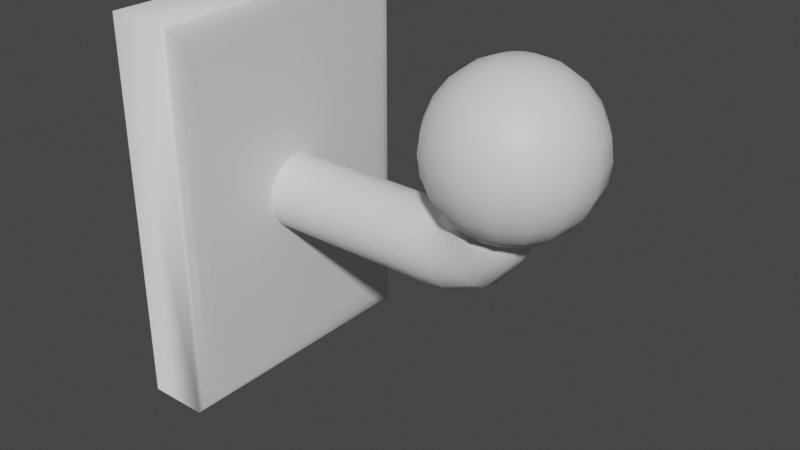 # Source: wieszaczek_single.blend  (saved by Blender 2.91.10; exported with 4.5.12 LTS)
import bpy
from mathutils import Matrix  # noqa: F401  (used for matrix-valued properties, if any)

bpy.ops.wm.read_factory_settings(use_empty=True)
scene = bpy.context.scene
scene.name = 'Scene'

# ---- collections
col_collection = bpy.data.collections.new('Collection'); scene.collection.children.link(col_collection)

# ---- materials (node trees are filled in below, after node groups)
mat_wood = bpy.data.materials.new('wood')
mat_wood.use_transparent_shadow = False

# ---- material node trees
mat_wood.use_nodes = True; mat_wood.node_tree.nodes.clear()
_N = mat_wood.node_tree.nodes; _L = mat_wood.node_tree.links
n0 = _N.new('ShaderNodeBsdfPrincipled'); n0.name = 'Principled BSDF'; n0.location = (10, 300)
n0.distribution = 'GGX'
n0.subsurface_method = 'BURLEY'
n0.inputs[3].default_value = 1.45
n0.inputs[27].default_value = (0.0, 0.0, 0.0, 1.0)
n0.inputs[28].default_value = 1.0
n1 = _N.new('ShaderNodeOutputMaterial'); n1.name = 'Material Output'; n1.location = (300, 300)
_L.new(n0.outputs[0], n1.inputs[0])
n1.is_active_output = True

# ---- world
world_world = bpy.data.worlds.new('World'); scene.world = world_world
world_world.use_nodes = True; world_world.node_tree.nodes.clear()
_N = world_world.node_tree.nodes; _L = world_world.node_tree.links
n0 = _N.new('ShaderNodeOutputWorld'); n0.name = 'World Output'; n0.location = (300, 300)
n1 = _N.new('ShaderNodeBackground'); n1.name = 'Background'; n1.location = (10, 300)
n1.inputs[0].default_value = (0.05088, 0.05088, 0.05088, 1.0)
_L.new(n1.outputs[0], n0.inputs[0])
n0.is_active_output = True
world_world.color = (0.05088, 0.05088, 0.05088)
world_world.use_sun_shadow = False
world_world.sun_shadow_jitter_overblur = 0.0

# ---- meshes
me_cylinder_017 = bpy.data.meshes.new('Cylinder.017')
me_cylinder_017.from_pydata([(0.169, 0.001782, 0.1791), (0.08421, 0.001782, 0.1407), (0.1728, -0.01784, 0.1783), (0.08421, -0.01784, 0.1368), (0.1837, -0.03447, 0.1762), (0.08421, -0.03447, 0.1256), (0.2, -0.04558, 0.173), (0.08421, -0.04558, 0.109), (0.2193, -0.04948, 0.1691), (0.08421, -0.04948, 0.0894), (0.2385, -0.04558, 0.1653), (0.08421, -0.04558, 0.06978), (0.2548, -0.03447, 0.1621), (0.08421, -0.03447, 0.05315), (0.2657, -0.01784, 0.16), (0.08421, -0.01784, 0.04204), (0.2696, 0.001782, 0.1592), (0.08421, 0.001782, 0.03814), (0.2657, 0.0214, 0.16), (0.08421, 0.0214, 0.04204), (0.2548, 0.03803, 0.1621), (0.08421, 0.03803, 0.05315), (0.2385, 0.04914, 0.1653), (0.08421, 0.04914, 0.06978), (0.2193, 0.05304, 0.1691), (0.08421, 0.05304, 0.0894), (0.2, 0.04914, 0.173), (0.08421, 0.04914, 0.109), (0.1837, 0.03803, 0.1762), (0.08421, 0.03803, 0.1256), (0.1728, 0.0214, 0.1783), (0.08421, 0.0214, 0.1368), (0.1661, 0.001782, 0.1594), (0.1592, 0.001782, 0.1468), (0.149, 0.001782, 0.142), (0.1308, 0.001782, 0.14), (0.131, -0.01784, 0.1361), (0.1498, -0.01784, 0.1382), (0.1615, -0.01784, 0.1437), (0.1695, -0.01784, 0.1575), (0.1317, -0.03447, 0.125), (0.1522, -0.03447, 0.1273), (0.1682, -0.03447, 0.1348), (0.1792, -0.03447, 0.1521), (0.1326, -0.04558, 0.1084), (0.1557, -0.04558, 0.1111), (0.1781, -0.04558, 0.1215), (0.1938, -0.04558, 0.144), (0.1337, -0.04948, 0.0888), (0.1599, -0.04948, 0.09189), (0.1898, -0.04948, 0.1057), (0.2109, -0.04948, 0.1344), (0.1348, -0.04558, 0.06921), (0.164, -0.04558, 0.07272), (0.2016, -0.04558, 0.09002), (0.228, -0.04558, 0.1249), (0.1357, -0.03447, 0.05261), (0.1676, -0.03447, 0.05648), (0.2115, -0.03447, 0.07669), (0.2426, -0.03447, 0.1168), (0.1364, -0.01784, 0.04151), (0.17, -0.01784, 0.04562), (0.2182, -0.01784, 0.06779), (0.2523, -0.01784, 0.1113), (0.1366, 0.001782, 0.03762), (0.1708, 0.001782, 0.04181), (0.2205, 0.001782, 0.06466), (0.2557, 0.001782, 0.1094), (0.1364, 0.0214, 0.04151), (0.17, 0.0214, 0.04562), (0.2182, 0.0214, 0.06779), (0.2523, 0.0214, 0.1113), (0.1357, 0.03803, 0.05261), (0.1676, 0.03803, 0.05648), (0.2115, 0.03803, 0.07669), (0.2426, 0.03803, 0.1168), (0.1348, 0.04914, 0.06921), (0.164, 0.04914, 0.07272), (0.2016, 0.04914, 0.09002), (0.228, 0.04914, 0.1249), (0.1337, 0.05304, 0.0888), (0.1599, 0.05304, 0.09189), (0.1898, 0.05304, 0.1057), (0.2109, 0.05304, 0.1344), (0.1326, 0.04914, 0.1084), (0.1557, 0.04914, 0.1111), (0.1781, 0.04914, 0.1215), (0.1938, 0.04914, 0.144), (0.1317, 0.03803, 0.125), (0.1522, 0.03803, 0.1273), (0.1682, 0.03803, 0.1348), (0.1792, 0.03803, 0.1521), (0.131, 0.0214, 0.1361), (0.1498, 0.0214, 0.1382), (0.1615, 0.0214, 0.1437), (0.1695, 0.0214, 0.1575), (0.02098, 0.001782, 0.1407), (0.02098, -0.01784, 0.1368), (0.02098, -0.03447, 0.1256), (0.02098, -0.04558, 0.109), (0.02098, -0.04948, 0.0894), (0.02098, -0.04558, 0.06978), (0.02098, -0.03447, 0.05315), (0.02098, -0.01784, 0.04204), (0.02098, 0.001782, 0.03814), (0.02098, 0.0214, 0.04204), (0.02098, 0.03803, 0.05315), (0.02098, 0.04914, 0.06978), (0.02098, 0.05304, 0.0894), (0.02098, 0.04914, 0.109), (0.02098, 0.03803, 0.1256), (0.02098, 0.0214, 0.1368), (-0.05394, 0.001782, 0.1407), (-0.05394, -0.01784, 0.1368), (-0.05394, -0.03447, 0.1256), (-0.05394, -0.04558, 0.109), (-0.05394, -0.04948, 0.0894), (-0.05394, -0.04558, 0.06978), (-0.05394, -0.03447, 0.05315), (-0.05394, -0.01784, 0.04204), (-0.05394, 0.001782, 0.03814), (-0.05394, 0.0214, 0.04204), (-0.05394, 0.03803, 0.05315), (-0.05394, 0.04914, 0.06978), (-0.05394, 0.05304, 0.0894), (-0.05394, 0.04914, 0.109), (-0.05394, 0.03803, 0.1256), (-0.05394, 0.0214, 0.1368), (-0.1124, 0.001782, 0.1407), (-0.1124, -0.01784, 0.1368), (-0.1124, -0.03447, 0.1256), (-0.1124, -0.04558, 0.109), (-0.1124, -0.04948, 0.0894), (-0.1124, -0.04558, 0.06978), (-0.1124, -0.03447, 0.05315), (-0.1124, -0.01784, 0.04204), (-0.1124, 0.001782, 0.03814), (-0.1124, 0.0214, 0.04204), (-0.1124, 0.03803, 0.05315), (-0.1124, 0.04914, 0.06978), (-0.1124, 0.05304, 0.0894), (-0.1124, 0.04914, 0.109), (-0.1124, 0.03803, 0.1256), (-0.1124, 0.0214, 0.1368), (-0.1545, 0.001782, 0.1407), (-0.1545, -0.01784, 0.1368), (-0.1545, -0.03447, 0.1256), (-0.1545, -0.04558, 0.109), (-0.1545, -0.04948, 0.0894), (-0.1545, -0.04558, 0.06978), (-0.1545, -0.03447, 0.05315), (-0.1545, -0.01784, 0.04204), (-0.1545, 0.001782, 0.03814), (-0.1545, 0.0214, 0.04204), (-0.1545, 0.03803, 0.05315), (-0.1545, 0.04914, 0.06978), (-0.1545, 0.05304, 0.0894), (-0.1545, 0.04914, 0.109), (-0.1545, 0.03803, 0.1256), (-0.1545, 0.0214, 0.1368), (0.2361, 0.07745, 0.3138), (0.2361, 0.09445, 0.2916), (0.2361, 0.1051, 0.2658), (0.2361, 0.1088, 0.2381), (0.2361, 0.1051, 0.2105), (0.2361, 0.09445, 0.1846), (0.2361, 0.07745, 0.1625), (0.2361, 0.05528, 0.1455), (0.2361, 0.02948, 0.1348), (0.2467, 0.02737, 0.3415), (0.2566, 0.05121, 0.3308), (0.265, 0.07169, 0.3138), (0.2716, 0.0874, 0.2916), (0.2756, 0.09727, 0.2658), (0.277, 0.1006, 0.2381), (0.2756, 0.09727, 0.2105), (0.2716, 0.0874, 0.1846), (0.265, 0.07169, 0.1625), (0.2566, 0.05121, 0.1455), (0.2467, 0.02737, 0.1348), (0.2361, 0.001784, 0.3451), (0.2557, 0.02137, 0.3415), (0.2739, 0.03961, 0.3308), (0.2896, 0.05528, 0.3138), (0.3016, 0.06731, 0.2916), (0.3092, 0.07487, 0.2658), (0.3118, 0.07745, 0.2381), (0.3092, 0.07487, 0.2105), (0.3016, 0.06731, 0.1846), (0.2896, 0.05528, 0.1625), (0.2739, 0.03961, 0.1455), (0.2557, 0.02137, 0.1348), (0.2617, 0.01238, 0.3415), (0.2855, 0.02226, 0.3308), (0.306, 0.03074, 0.3138), (0.3217, 0.03725, 0.2916), (0.3316, 0.04134, 0.2658), (0.335, 0.04273, 0.2381), (0.3316, 0.04134, 0.2105), (0.3217, 0.03725, 0.1846), (0.306, 0.03074, 0.1625), (0.2855, 0.02226, 0.1455), (0.2617, 0.01238, 0.1348), (0.2638, 0.001784, 0.3415), (0.2896, 0.001784, 0.3308), (0.3118, 0.001784, 0.3138), (0.3288, 0.001784, 0.2916), (0.3395, 0.001784, 0.2658), (0.3431, 0.001784, 0.2381), (0.3395, 0.001784, 0.2105), (0.3288, 0.001784, 0.1846), (0.3118, 0.001784, 0.1625), (0.2896, 0.001784, 0.1455), (0.2638, 0.001784, 0.1348), (0.2617, -0.008815, 0.3415), (0.2855, -0.01869, 0.3308), (0.306, -0.02717, 0.3138), (0.3217, -0.03368, 0.2916), (0.3316, -0.03777, 0.2658), (0.335, -0.03916, 0.2381), (0.3316, -0.03777, 0.2105), (0.3217, -0.03368, 0.1846), (0.306, -0.02717, 0.1625), (0.2855, -0.01869, 0.1455), (0.2617, -0.008815, 0.1348), (0.2557, -0.0178, 0.3415), (0.2739, -0.03605, 0.3308), (0.2896, -0.05172, 0.3138), (0.3016, -0.06374, 0.2916), (0.3092, -0.0713, 0.2658), (0.3118, -0.07388, 0.2381), (0.3092, -0.0713, 0.2105), (0.3016, -0.06374, 0.1846), (0.2896, -0.05172, 0.1625), (0.2739, -0.03605, 0.1455), (0.2557, -0.0178, 0.1348), (0.2467, -0.0238, 0.3415), (0.2566, -0.04765, 0.3308), (0.265, -0.06812, 0.3138), (0.2716, -0.08383, 0.2916), (0.2756, -0.09371, 0.2658), (0.277, -0.09707, 0.2381), (0.2756, -0.09371, 0.2105), (0.2716, -0.08383, 0.1846), (0.265, -0.06812, 0.1625), (0.2566, -0.04765, 0.1455), (0.2467, -0.0238, 0.1348), (0.2361, -0.02591, 0.3415), (0.2361, -0.05172, 0.3308), (0.2361, -0.07388, 0.3138), (0.2361, -0.09088, 0.2916), (0.2361, -0.1016, 0.2658), (0.2361, -0.1052, 0.2381), (0.2361, -0.1016, 0.2105), (0.2361, -0.09088, 0.1846), (0.2361, -0.07388, 0.1625), (0.2361, -0.05172, 0.1455), (0.2361, -0.02591, 0.1348), (0.2361, 0.001784, 0.1311), (0.2255, -0.0238, 0.3415), (0.2156, -0.04765, 0.3308), (0.2071, -0.06812, 0.3138), (0.2006, -0.08383, 0.2916), (0.1965, -0.09371, 0.2658), (0.1951, -0.09707, 0.2381), (0.1965, -0.09371, 0.2105), (0.2006, -0.08383, 0.1846), (0.2071, -0.06812, 0.1625), (0.2156, -0.04765, 0.1455), (0.2255, -0.0238, 0.1348), (0.2165, -0.0178, 0.3415), (0.1983, -0.03605, 0.3308), (0.1826, -0.05172, 0.3138), (0.1706, -0.06374, 0.2916), (0.163, -0.0713, 0.2658), (0.1604, -0.07388, 0.2381), (0.163, -0.0713, 0.2105), (0.1706, -0.06374, 0.1846), (0.1826, -0.05172, 0.1625), (0.1983, -0.03605, 0.1455), (0.2165, -0.0178, 0.1348), (0.2105, -0.008814, 0.3415), (0.1867, -0.01869, 0.3308), (0.1662, -0.02717, 0.3138), (0.1505, -0.03368, 0.2916), (0.1406, -0.03777, 0.2658), (0.1372, -0.03916, 0.2381), (0.1406, -0.03777, 0.2105), (0.1505, -0.03368, 0.1846), (0.1662, -0.02717, 0.1625), (0.1867, -0.01869, 0.1455), (0.2105, -0.008815, 0.1348), (0.2084, 0.001784, 0.3415), (0.1826, 0.001784, 0.3308), (0.1604, 0.001784, 0.3138), (0.1434, 0.001784, 0.2916), (0.1327, 0.001784, 0.2658), (0.1291, 0.001784, 0.2381), (0.1327, 0.001784, 0.2105), (0.1434, 0.001784, 0.1846), (0.1604, 0.001784, 0.1625), (0.1826, 0.001784, 0.1455), (0.2084, 0.001784, 0.1348), (0.2105, 0.01238, 0.3415), (0.1867, 0.02226, 0.3308), (0.1662, 0.03074, 0.3138), (0.1505, 0.03725, 0.2916), (0.1406, 0.04134, 0.2658), (0.1372, 0.04273, 0.2381), (0.1406, 0.04134, 0.2105), (0.1505, 0.03725, 0.1846), (0.1662, 0.03074, 0.1625), (0.1867, 0.02226, 0.1455), (0.2105, 0.01238, 0.1348), (0.2165, 0.02137, 0.3415), (0.1983, 0.03961, 0.3308), (0.1826, 0.05528, 0.3138), (0.1706, 0.06731, 0.2916), (0.163, 0.07487, 0.2658), (0.1604, 0.07745, 0.2381), (0.163, 0.07487, 0.2105), (0.1706, 0.06731, 0.1846), (0.1826, 0.05528, 0.1625), (0.1983, 0.03961, 0.1455), (0.2165, 0.02137, 0.1348), (0.2255, 0.02737, 0.3415), (0.2156, 0.05121, 0.3308), (0.2071, 0.07169, 0.3138), (0.2006, 0.0874, 0.2916), (0.1965, 0.09727, 0.2658), (0.1951, 0.1006, 0.2381), (0.1965, 0.09727, 0.2105), (0.2006, 0.0874, 0.1846), (0.2071, 0.07169, 0.1625), (0.2156, 0.05121, 0.1455), (0.2255, 0.02737, 0.1348), (0.2361, 0.02948, 0.3415), (0.2361, 0.05528, 0.3308)], [], [(35, 1, 3, 36), (36, 3, 5, 40), (40, 5, 7, 44), (44, 7, 9, 48), (48, 9, 11, 52), (52, 11, 13, 56), (56, 13, 15, 60), (60, 15, 17, 64), (64, 17, 19, 68), (68, 19, 21, 72), (72, 21, 23, 76), (76, 23, 25, 80), (80, 25, 27, 84), (84, 27, 29, 88), (29, 27, 109, 110), (88, 29, 31, 92), (92, 31, 1, 35), (30, 95, 32, 0), (95, 94, 33, 32), (94, 93, 34, 33), (93, 92, 35, 34), (28, 91, 95, 30), (91, 90, 94, 95), (90, 89, 93, 94), (89, 88, 92, 93), (26, 87, 91, 28), (87, 86, 90, 91), (86, 85, 89, 90), (85, 84, 88, 89), (24, 83, 87, 26), (83, 82, 86, 87), (82, 81, 85, 86), (81, 80, 84, 85), (22, 79, 83, 24), (79, 78, 82, 83), (78, 77, 81, 82), (77, 76, 80, 81), (20, 75, 79, 22), (75, 74, 78, 79), (74, 73, 77, 78), (73, 72, 76, 77), (18, 71, 75, 20), (71, 70, 74, 75), (70, 69, 73, 74), (69, 68, 72, 73), (16, 67, 71, 18), (67, 66, 70, 71), (66, 65, 69, 70), (65, 64, 68, 69), (14, 63, 67, 16), (63, 62, 66, 67), (62, 61, 65, 66), (61, 60, 64, 65), (12, 59, 63, 14), (59, 58, 62, 63), (58, 57, 61, 62), (57, 56, 60, 61), (10, 55, 59, 12), (55, 54, 58, 59), (54, 53, 57, 58), (53, 52, 56, 57), (8, 51, 55, 10), (51, 50, 54, 55), (50, 49, 53, 54), (49, 48, 52, 53), (6, 47, 51, 8), (47, 46, 50, 51), (46, 45, 49, 50), (45, 44, 48, 49), (4, 43, 47, 6), (43, 42, 46, 47), (42, 41, 45, 46), (41, 40, 44, 45), (2, 39, 43, 4), (39, 38, 42, 43), (38, 37, 41, 42), (37, 36, 40, 41), (0, 32, 39, 2), (32, 33, 38, 39), (33, 34, 37, 38), (34, 35, 36, 37), (5, 3, 97, 98), (15, 13, 102, 103), (25, 23, 107, 108), (11, 9, 100, 101), (21, 19, 105, 106), (31, 29, 110, 111), (7, 5, 98, 99), (17, 15, 103, 104), (3, 1, 96, 97), (27, 25, 108, 109), (13, 11, 101, 102), (23, 21, 106, 107), (1, 31, 111, 96), (9, 7, 99, 100), (19, 17, 104, 105), (110, 109, 125, 126), (103, 102, 118, 119), (111, 110, 126, 127), (104, 103, 119, 120), (97, 96, 112, 113), (96, 111, 127, 112), (105, 104, 120, 121), (98, 97, 113, 114), (106, 105, 121, 122), (99, 98, 114, 115), (107, 106, 122, 123), (100, 99, 115, 116), (108, 107, 123, 124), (101, 100, 116, 117), (109, 108, 124, 125), (102, 101, 117, 118), (124, 123, 139, 140), (117, 116, 132, 133), (125, 124, 140, 141), (118, 117, 133, 134), (126, 125, 141, 142), (119, 118, 134, 135), (127, 126, 142, 143), (120, 119, 135, 136), (113, 112, 128, 129), (112, 127, 143, 128), (121, 120, 136, 137), (114, 113, 129, 130), (122, 121, 137, 138), (115, 114, 130, 131), (123, 122, 138, 139), (116, 115, 131, 132), (130, 129, 145, 146), (138, 137, 153, 154), (131, 130, 146, 147), (139, 138, 154, 155), (132, 131, 147, 148), (140, 139, 155, 156), (133, 132, 148, 149), (141, 140, 156, 157), (134, 133, 149, 150), (142, 141, 157, 158), (135, 134, 150, 151), (143, 142, 158, 159), (136, 135, 151, 152), (129, 128, 144, 145), (128, 143, 159, 144), (137, 136, 152, 153), (167, 166, 177, 178), (164, 163, 174, 175), (161, 160, 171, 172), (168, 167, 178, 179), (336, 180, 169), (165, 164, 175, 176), (162, 161, 172, 173), (258, 168, 179), (337, 336, 169, 170), (166, 165, 176, 177), (163, 162, 173, 174), (160, 337, 170, 171), (173, 172, 184, 185), (258, 179, 191), (170, 169, 181, 182), (177, 176, 188, 189), (174, 173, 185, 186), (171, 170, 182, 183), (178, 177, 189, 190), (175, 174, 186, 187), (172, 171, 183, 184), (179, 178, 190, 191), (169, 180, 181), (176, 175, 187, 188), (187, 186, 197, 198), (184, 183, 194, 195), (191, 190, 201, 202), (181, 180, 192), (188, 187, 198, 199), (185, 184, 195, 196), (258, 191, 202), (182, 181, 192, 193), (189, 188, 199, 200), (186, 185, 196, 197), (183, 182, 193, 194), (190, 189, 200, 201), (197, 196, 207, 208), (194, 193, 204, 205), (201, 200, 211, 212), (198, 197, 208, 209), (195, 194, 205, 206), (202, 201, 212, 213), (192, 180, 203), (199, 198, 209, 210), (196, 195, 206, 207), (258, 202, 213), (193, 192, 203, 204), (200, 199, 210, 211), (210, 209, 220, 221), (207, 206, 217, 218), (258, 213, 224), (204, 203, 214, 215), (211, 210, 221, 222), (208, 207, 218, 219), (205, 204, 215, 216), (212, 211, 222, 223), (209, 208, 219, 220), (206, 205, 216, 217), (213, 212, 223, 224), (203, 180, 214), (220, 219, 230, 231), (217, 216, 227, 228), (224, 223, 234, 235), (214, 180, 225), (221, 220, 231, 232), (218, 217, 228, 229), (258, 224, 235), (215, 214, 225, 226), (222, 221, 232, 233), (219, 218, 229, 230), (216, 215, 226, 227), (223, 222, 233, 234), (233, 232, 243, 244), (230, 229, 240, 241), (227, 226, 237, 238), (234, 233, 244, 245), (231, 230, 241, 242), (228, 227, 238, 239), (235, 234, 245, 246), (225, 180, 236), (232, 231, 242, 243), (229, 228, 239, 240), (258, 235, 246), (226, 225, 236, 237), (236, 180, 247), (243, 242, 253, 254), (240, 239, 250, 251), (258, 246, 257), (237, 236, 247, 248), (244, 243, 254, 255), (241, 240, 251, 252), (238, 237, 248, 249), (245, 244, 255, 256), (242, 241, 252, 253), (239, 238, 249, 250), (246, 245, 256, 257), (256, 255, 267, 268), (253, 252, 264, 265), (250, 249, 261, 262), (257, 256, 268, 269), (247, 180, 259), (254, 253, 265, 266), (251, 250, 262, 263), (258, 257, 269), (248, 247, 259, 260), (255, 254, 266, 267), (252, 251, 263, 264), (249, 248, 260, 261), (260, 259, 270, 271), (267, 266, 277, 278), (264, 263, 274, 275), (261, 260, 271, 272), (268, 267, 278, 279), (265, 264, 275, 276), (262, 261, 272, 273), (269, 268, 279, 280), (259, 180, 270), (266, 265, 276, 277), (263, 262, 273, 274), (258, 269, 280), (280, 279, 290, 291), (270, 180, 281), (277, 276, 287, 288), (274, 273, 284, 285), (258, 280, 291), (271, 270, 281, 282), (278, 277, 288, 289), (275, 274, 285, 286), (272, 271, 282, 283), (279, 278, 289, 290), (276, 275, 286, 287), (273, 272, 283, 284), (283, 282, 293, 294), (290, 289, 300, 301), (287, 286, 297, 298), (284, 283, 294, 295), (291, 290, 301, 302), (281, 180, 292), (288, 287, 298, 299), (285, 284, 295, 296), (258, 291, 302), (282, 281, 292, 293), (289, 288, 299, 300), (286, 285, 296, 297), (258, 302, 313), (293, 292, 303, 304), (300, 299, 310, 311), (297, 296, 307, 308), (294, 293, 304, 305), (301, 300, 311, 312), (298, 297, 308, 309), (295, 294, 305, 306), (302, 301, 312, 313), (292, 180, 303), (299, 298, 309, 310), (296, 295, 306, 307), (306, 305, 316, 317), (313, 312, 323, 324), (303, 180, 314), (310, 309, 320, 321), (307, 306, 317, 318), (258, 313, 324), (304, 303, 314, 315), (311, 310, 321, 322), (308, 307, 318, 319), (305, 304, 315, 316), (312, 311, 322, 323), (309, 308, 319, 320), (316, 315, 326, 327), (323, 322, 333, 334), (320, 319, 330, 331), (317, 316, 327, 328), (324, 323, 334, 335), (314, 180, 325), (321, 320, 331, 332), (318, 317, 328, 329), (258, 324, 335), (315, 314, 325, 326), (322, 321, 332, 333), (319, 318, 329, 330), (329, 328, 161, 162), (258, 335, 168), (326, 325, 336, 337), (333, 332, 165, 166), (330, 329, 162, 163), (327, 326, 337, 160), (334, 333, 166, 167), (331, 330, 163, 164), (328, 327, 160, 161), (335, 334, 167, 168), (325, 180, 336), (332, 331, 164, 165)])
me_cylinder_017.polygons.foreach_set('use_smooth', [True] * 336)
_uv = me_cylinder_017.uv_layers.new(name='UVMap')
_uv.uv.foreach_set('vector', [0.6622, 0.2739, 0.7256, 0.2732, 0.7271, 0.3107, 0.6652, 0.3168, 0.6652, 0.3168, 0.7271, 0.3107, 0.7307, 0.3473, 0.672, 0.3575, 0.672, 0.3575, 0.7307, 0.3473, 0.7358, 0.3824, 0.6808, 0.3945, 0.6808, 0.3945, 0.7358, 0.3824, 0.7415, 0.4159, 0.6893, 0.4279, 0.6893, 0.4279, 0.7415, 0.4159, 0.7469, 0.4478, 0.6963, 0.4586, 0.6963, 0.4586, 0.7469, 0.4478, 0.7517, 0.4788, 0.7015, 0.4877, 0.7015, 0.4877, 0.7517, 0.4788, 0.7559, 0.5094, 0.7049, 0.5164, 0.7049, 0.5164, 0.7559, 0.5094, 0.7595, 0.5398, 0.7069, 0.5457, 0.7, 0.0001134, 0.7532, 0.004514, 0.7504, 0.03536, 0.6988, 0.02963, 0.6988, 0.02963, 0.7504, 0.03536, 0.747, 0.06628, 0.6962, 0.05864, 0.6962, 0.05864, 0.747, 0.06628, 0.7429, 0.09764, 0.6917, 0.08809, 0.6917, 0.08809, 0.7429, 0.09764, 0.7382, 0.1299, 0.6855, 0.1191, 0.6855, 0.1191, 0.7382, 0.1299, 0.7332, 0.1636, 0.6778, 0.1528, 0.6778, 0.1528, 0.7332, 0.1636, 0.7289, 0.1988, 0.6699, 0.1901, 0.7289, 0.1988, 0.7332, 0.1636, 0.8046, 0.1702, 0.8024, 0.2039, 0.6699, 0.1901, 0.7289, 0.1988, 0.7262, 0.2356, 0.6641, 0.231, 0.6641, 0.231, 0.7262, 0.2356, 0.7256, 0.2732, 0.6622, 0.2739, 0.552, 0.2455, 0.5867, 0.2369, 0.5892, 0.2749, 0.5544, 0.2754, 0.5867, 0.2369, 0.6162, 0.2306, 0.6173, 0.2745, 0.5892, 0.2749, 0.6162, 0.2306, 0.6368, 0.2292, 0.6357, 0.2743, 0.6173, 0.2745, 0.6368, 0.2292, 0.6641, 0.231, 0.6622, 0.2739, 0.6357, 0.2743, 0.5455, 0.2197, 0.5818, 0.2024, 0.5867, 0.2369, 0.552, 0.2455, 0.5818, 0.2024, 0.6159, 0.1894, 0.6162, 0.2306, 0.5867, 0.2369, 0.6159, 0.1894, 0.6422, 0.1866, 0.6368, 0.2292, 0.6162, 0.2306, 0.6422, 0.1866, 0.6699, 0.1901, 0.6641, 0.231, 0.6368, 0.2292, 0.5371, 0.1983, 0.577, 0.1729, 0.5818, 0.2024, 0.5455, 0.2197, 0.577, 0.1729, 0.617, 0.1533, 0.6159, 0.1894, 0.5818, 0.2024, 0.617, 0.1533, 0.6498, 0.1488, 0.6422, 0.1866, 0.6159, 0.1894, 0.6498, 0.1488, 0.6778, 0.1528, 0.6699, 0.1901, 0.6422, 0.1866, 0.5281, 0.1797, 0.5733, 0.1476, 0.577, 0.1729, 0.5371, 0.1983, 0.5733, 0.1476, 0.6189, 0.1227, 0.617, 0.1533, 0.577, 0.1729, 0.6189, 0.1227, 0.6571, 0.1157, 0.6498, 0.1488, 0.617, 0.1533, 0.6571, 0.1157, 0.6855, 0.1191, 0.6778, 0.1528, 0.6498, 0.1488, 0.518, 0.1612, 0.5689, 0.1239, 0.5733, 0.1476, 0.5281, 0.1797, 0.5689, 0.1239, 0.6199, 0.0954, 0.6189, 0.1227, 0.5733, 0.1476, 0.6199, 0.0954, 0.6626, 0.08593, 0.6571, 0.1157, 0.6189, 0.1227, 0.6626, 0.08593, 0.6917, 0.08809, 0.6855, 0.1191, 0.6571, 0.1157, 0.5053, 0.1402, 0.5618, 0.09967, 0.5689, 0.1239, 0.518, 0.1612, 0.5618, 0.09967, 0.6184, 0.06908, 0.6199, 0.0954, 0.5689, 0.1239, 0.6184, 0.06908, 0.6658, 0.05788, 0.6626, 0.08593, 0.6199, 0.0954, 0.6658, 0.05788, 0.6962, 0.05864, 0.6917, 0.08809, 0.6626, 0.08593, 0.49, 0.1164, 0.5515, 0.07404, 0.5618, 0.09967, 0.5053, 0.1402, 0.5515, 0.07404, 0.6141, 0.04217, 0.6184, 0.06908, 0.5618, 0.09967, 0.6141, 0.04217, 0.6668, 0.03002, 0.6658, 0.05788, 0.6184, 0.06908, 0.6668, 0.03002, 0.6988, 0.02963, 0.6962, 0.05864, 0.6658, 0.05788, 0.4731, 0.09071, 0.5378, 0.04732, 0.5515, 0.07404, 0.49, 0.1164, 0.5378, 0.04732, 0.6064, 0.01386, 0.6141, 0.04217, 0.5515, 0.07404, 0.6064, 0.01386, 0.6651, 0.0009021, 0.6668, 0.03002, 0.6141, 0.04217, 0.6651, 0.0009021, 0.7, 0.0001134, 0.6988, 0.02963, 0.6668, 0.03002, 0.4946, 0.4358, 0.5571, 0.4763, 0.5442, 0.5033, 0.4785, 0.4618, 0.5571, 0.4763, 0.6203, 0.5063, 0.6134, 0.5347, 0.5442, 0.5033, 0.6203, 0.5063, 0.673, 0.5169, 0.6722, 0.5459, 0.6134, 0.5347, 0.673, 0.5169, 0.7049, 0.5164, 0.7069, 0.5457, 0.6722, 0.5459, 0.5092, 0.4116, 0.5667, 0.4505, 0.5571, 0.4763, 0.4946, 0.4358, 0.5667, 0.4505, 0.6239, 0.4794, 0.6203, 0.5063, 0.5571, 0.4763, 0.6239, 0.4794, 0.6713, 0.4893, 0.673, 0.5169, 0.6203, 0.5063, 0.6713, 0.4893, 0.7015, 0.4877, 0.7049, 0.5164, 0.673, 0.5169, 0.5212, 0.3904, 0.573, 0.4261, 0.5667, 0.4505, 0.5092, 0.4116, 0.573, 0.4261, 0.6246, 0.4532, 0.6239, 0.4794, 0.5667, 0.4505, 0.6246, 0.4532, 0.6673, 0.4615, 0.6713, 0.4893, 0.6239, 0.4794, 0.6673, 0.4615, 0.6963, 0.4586, 0.7015, 0.4877, 0.6713, 0.4893, 0.5308, 0.3716, 0.5768, 0.4024, 0.573, 0.4261, 0.5212, 0.3904, 0.5768, 0.4024, 0.6229, 0.426, 0.6246, 0.4532, 0.573, 0.4261, 0.6229, 0.426, 0.6611, 0.432, 0.6673, 0.4615, 0.6246, 0.4532, 0.6611, 0.432, 0.6893, 0.4279, 0.6963, 0.4586, 0.6673, 0.4615, 0.5393, 0.3529, 0.5798, 0.3771, 0.5768, 0.4024, 0.5308, 0.3716, 0.5798, 0.3771, 0.6201, 0.3955, 0.6229, 0.426, 0.5768, 0.4024, 0.6201, 0.3955, 0.653, 0.3992, 0.6611, 0.432, 0.6229, 0.426, 0.653, 0.3992, 0.6808, 0.3945, 0.6893, 0.4279, 0.6611, 0.432, 0.5471, 0.3313, 0.5838, 0.3475, 0.5798, 0.3771, 0.5393, 0.3529, 0.5838, 0.3475, 0.6181, 0.3596, 0.6201, 0.3955, 0.5798, 0.3771, 0.6181, 0.3596, 0.6445, 0.3616, 0.653, 0.3992, 0.6201, 0.3955, 0.6445, 0.3616, 0.672, 0.3575, 0.6808, 0.3945, 0.653, 0.3992, 0.5529, 0.3053, 0.5877, 0.3129, 0.5838, 0.3475, 0.5471, 0.3313, 0.5877, 0.3129, 0.6173, 0.3184, 0.6181, 0.3596, 0.5838, 0.3475, 0.6173, 0.3184, 0.638, 0.3193, 0.6445, 0.3616, 0.6181, 0.3596, 0.638, 0.3193, 0.6652, 0.3168, 0.672, 0.3575, 0.6445, 0.3616, 0.5544, 0.2754, 0.5892, 0.2749, 0.5877, 0.3129, 0.5529, 0.3053, 0.5892, 0.2749, 0.6173, 0.2745, 0.6173, 0.3184, 0.5877, 0.3129, 0.6173, 0.2745, 0.6357, 0.2743, 0.638, 0.3193, 0.6173, 0.3184, 0.6357, 0.2743, 0.6622, 0.2739, 0.6652, 0.3168, 0.638, 0.3193, 0.7307, 0.3473, 0.7271, 0.3107, 0.8017, 0.307, 0.8035, 0.341, 0.7559, 0.5094, 0.7517, 0.4788, 0.8164, 0.4706, 0.8199, 0.5016, 0.7382, 0.1299, 0.7429, 0.09764, 0.81, 0.1047, 0.8072, 0.1371, 0.7469, 0.4478, 0.7415, 0.4159, 0.8094, 0.4072, 0.8129, 0.4392, 0.747, 0.06628, 0.7504, 0.03536, 0.8154, 0.04134, 0.8128, 0.07283, 0.7262, 0.2356, 0.7289, 0.1988, 0.8024, 0.2039, 0.8011, 0.2381, 0.7358, 0.3824, 0.7307, 0.3473, 0.8035, 0.341, 0.8062, 0.3745, 0.7595, 0.5398, 0.7559, 0.5094, 0.8199, 0.5016, 0.8232, 0.5322, 0.7271, 0.3107, 0.7256, 0.2732, 0.8009, 0.2726, 0.8017, 0.307, 0.7332, 0.1636, 0.7382, 0.1299, 0.8072, 0.1371, 0.8046, 0.1702, 0.7517, 0.4788, 0.7469, 0.4478, 0.8129, 0.4392, 0.8164, 0.4706, 0.7429, 0.09764, 0.747, 0.06628, 0.8128, 0.07283, 0.81, 0.1047, 0.7256, 0.2732, 0.7262, 0.2356, 0.8011, 0.2381, 0.8009, 0.2726, 0.7415, 0.4159, 0.7358, 0.3824, 0.8062, 0.3745, 0.8094, 0.4072, 0.7504, 0.03536, 0.7532, 0.004514, 0.8179, 0.01012, 0.8154, 0.04134, 0.8024, 0.2039, 0.8046, 0.1702, 0.8861, 0.1744, 0.8848, 0.2069, 0.8199, 0.5016, 0.8164, 0.4706, 0.8935, 0.4635, 0.8961, 0.4943, 0.8011, 0.2381, 0.8024, 0.2039, 0.8848, 0.2069, 0.8841, 0.2394, 0.8232, 0.5322, 0.8199, 0.5016, 0.8961, 0.4943, 0.8987, 0.5249, 0.8017, 0.307, 0.8009, 0.2726, 0.8839, 0.2721, 0.8843, 0.3046, 0.8009, 0.2726, 0.8011, 0.2381, 0.8841, 0.2394, 0.8839, 0.2721, 0.8154, 0.04134, 0.8179, 0.01012, 0.8954, 0.01541, 0.8934, 0.04682, 0.8035, 0.341, 0.8017, 0.307, 0.8843, 0.3046, 0.8853, 0.337, 0.8128, 0.07283, 0.8154, 0.04134, 0.8934, 0.04682, 0.8914, 0.07839, 0.8062, 0.3745, 0.8035, 0.341, 0.8853, 0.337, 0.8868, 0.3691, 0.81, 0.1047, 0.8128, 0.07283, 0.8914, 0.07839, 0.8895, 0.1102, 0.8094, 0.4072, 0.8062, 0.3745, 0.8868, 0.3691, 0.8888, 0.4009, 0.8072, 0.1371, 0.81, 0.1047, 0.8895, 0.1102, 0.8876, 0.1422, 0.8129, 0.4392, 0.8094, 0.4072, 0.8888, 0.4009, 0.891, 0.4324, 0.8046, 0.1702, 0.8072, 0.1371, 0.8876, 0.1422, 0.8861, 0.1744, 0.8164, 0.4706, 0.8129, 0.4392, 0.891, 0.4324, 0.8935, 0.4635, 0.8876, 0.1422, 0.8895, 0.1102, 0.9509, 0.1135, 0.9493, 0.1451, 0.891, 0.4324, 0.8888, 0.4009, 0.9494, 0.3975, 0.9511, 0.4284, 0.8861, 0.1744, 0.8876, 0.1422, 0.9493, 0.1451, 0.948, 0.1768, 0.8935, 0.4635, 0.891, 0.4324, 0.9511, 0.4284, 0.9531, 0.4592, 0.8848, 0.2069, 0.8861, 0.1744, 0.948, 0.1768, 0.947, 0.2086, 0.8961, 0.4943, 0.8935, 0.4635, 0.9531, 0.4592, 0.9553, 0.4898, 0.8841, 0.2394, 0.8848, 0.2069, 0.947, 0.2086, 0.9463, 0.2403, 0.8987, 0.5249, 0.8961, 0.4943, 0.9553, 0.4898, 0.9576, 0.5202, 0.8843, 0.3046, 0.8839, 0.2721, 0.946, 0.272, 0.9462, 0.3036, 0.8839, 0.2721, 0.8841, 0.2394, 0.9463, 0.2403, 0.946, 0.272, 0.8934, 0.04682, 0.8954, 0.01541, 0.9561, 0.01895, 0.9543, 0.05039, 0.8853, 0.337, 0.8843, 0.3046, 0.9462, 0.3036, 0.9469, 0.335, 0.8914, 0.07839, 0.8934, 0.04682, 0.9543, 0.05039, 0.9526, 0.08189, 0.8868, 0.3691, 0.8853, 0.337, 0.9469, 0.335, 0.9479, 0.3663, 0.8895, 0.1102, 0.8914, 0.07839, 0.9526, 0.08189, 0.9509, 0.1135, 0.8888, 0.4009, 0.8868, 0.3691, 0.9479, 0.3663, 0.9494, 0.3975, 0.9469, 0.335, 0.9462, 0.3036, 0.9897, 0.3031, 0.9902, 0.334, 0.9526, 0.08189, 0.9543, 0.05039, 0.9981, 0.05281, 0.9964, 0.08424, 0.9479, 0.3663, 0.9469, 0.335, 0.9902, 0.334, 0.991, 0.3648, 0.9509, 0.1135, 0.9526, 0.08189, 0.9964, 0.08424, 0.9948, 0.1157, 0.9494, 0.3975, 0.9479, 0.3663, 0.991, 0.3648, 0.9923, 0.3954, 0.9493, 0.1451, 0.9509, 0.1135, 0.9948, 0.1157, 0.9932, 0.1471, 0.9511, 0.4284, 0.9494, 0.3975, 0.9923, 0.3954, 0.9938, 0.4259, 0.948, 0.1768, 0.9493, 0.1451, 0.9932, 0.1471, 0.9919, 0.1784, 0.9531, 0.4592, 0.9511, 0.4284, 0.9938, 0.4259, 0.9957, 0.4564, 0.947, 0.2086, 0.948, 0.1768, 0.9919, 0.1784, 0.9908, 0.2098, 0.9553, 0.4898, 0.9531, 0.4592, 0.9957, 0.4564, 0.9977, 0.4868, 0.9463, 0.2403, 0.947, 0.2086, 0.9908, 0.2098, 0.9901, 0.241, 0.9576, 0.5202, 0.9553, 0.4898, 0.9977, 0.4868, 0.9999, 0.5172, 0.9462, 0.3036, 0.946, 0.272, 0.9897, 0.2721, 0.9897, 0.3031, 0.946, 0.272, 0.9463, 0.2403, 0.9901, 0.241, 0.9897, 0.2721, 0.9543, 0.05039, 0.9561, 0.01895, 0.9999, 0.02139, 0.9981, 0.05281, 0.1377, 0.2993, 0.1652, 0.2848, 0.1702, 0.3037, 0.1444, 0.3147, 0.2139, 0.272, 0.2365, 0.2709, 0.2365, 0.2925, 0.2153, 0.2937, 0.2827, 0.2764, 0.3078, 0.2848, 0.3028, 0.3037, 0.2795, 0.2972, 0.1068, 0.325, 0.1377, 0.2993, 0.1444, 0.3147, 0.1138, 0.3347, 0.3662, 0.325, 0.4021, 0.3775, 0.3592, 0.3347, 0.1903, 0.2764, 0.2139, 0.272, 0.2153, 0.2937, 0.1935, 0.2972, 0.2591, 0.272, 0.2827, 0.2764, 0.2795, 0.2972, 0.2577, 0.2937, 0.07086, 0.3775, 0.1068, 0.325, 0.1138, 0.3347, 0.3353, 0.2993, 0.3662, 0.325, 0.3592, 0.3347, 0.3286, 0.3147, 0.1652, 0.2848, 0.1903, 0.2764, 0.1935, 0.2972, 0.1702, 0.3037, 0.2365, 0.2709, 0.2591, 0.272, 0.2577, 0.2937, 0.2365, 0.2925, 0.3078, 0.2848, 0.3353, 0.2993, 0.3286, 0.3147, 0.3028, 0.3037, 0.2577, 0.2937, 0.2795, 0.2972, 0.2791, 0.3203, 0.2576, 0.3178, 0.07086, 0.3775, 0.1138, 0.3347, 0.1175, 0.3473, 0.3286, 0.3147, 0.3592, 0.3347, 0.3555, 0.3473, 0.3262, 0.333, 0.1702, 0.3037, 0.1935, 0.2972, 0.1939, 0.3203, 0.1714, 0.325, 0.2365, 0.2925, 0.2577, 0.2937, 0.2576, 0.3178, 0.2365, 0.3169, 0.3028, 0.3037, 0.3286, 0.3147, 0.3262, 0.333, 0.3016, 0.325, 0.1444, 0.3147, 0.1702, 0.3037, 0.1714, 0.325, 0.1468, 0.333, 0.2153, 0.2937, 0.2365, 0.2925, 0.2365, 0.3169, 0.2154, 0.3178, 0.2795, 0.2972, 0.3028, 0.3037, 0.3016, 0.325, 0.2791, 0.3203, 0.1138, 0.3347, 0.1444, 0.3147, 0.1468, 0.333, 0.1175, 0.3473, 0.3592, 0.3347, 0.4021, 0.3775, 0.3555, 0.3473, 0.1935, 0.2972, 0.2153, 0.2937, 0.2154, 0.3178, 0.1939, 0.3203, 0.2154, 0.3178, 0.2365, 0.3169, 0.2365, 0.3456, 0.2149, 0.3461, 0.2791, 0.3203, 0.3016, 0.325, 0.3021, 0.35, 0.2798, 0.3475, 0.1175, 0.3473, 0.1468, 0.333, 0.147, 0.3543, 0.1189, 0.3619, 0.3555, 0.3473, 0.4021, 0.3775, 0.3541, 0.3619, 0.1939, 0.3203, 0.2154, 0.3178, 0.2149, 0.3461, 0.1932, 0.3475, 0.2576, 0.3178, 0.2791, 0.3203, 0.2798, 0.3475, 0.258, 0.3461, 0.07086, 0.3775, 0.1175, 0.3473, 0.1189, 0.3619, 0.3262, 0.333, 0.3555, 0.3473, 0.3541, 0.3619, 0.326, 0.3543, 0.1714, 0.325, 0.1939, 0.3203, 0.1932, 0.3475, 0.1708, 0.35, 0.2365, 0.3169, 0.2576, 0.3178, 0.258, 0.3461, 0.2365, 0.3456, 0.3016, 0.325, 0.3262, 0.333, 0.326, 0.3543, 0.3021, 0.35, 0.1468, 0.333, 0.1714, 0.325, 0.1708, 0.35, 0.147, 0.3543, 0.2365, 0.3456, 0.258, 0.3461, 0.2584, 0.3775, 0.2365, 0.3775, 0.3021, 0.35, 0.326, 0.3543, 0.3259, 0.3775, 0.3025, 0.3775, 0.147, 0.3543, 0.1708, 0.35, 0.1705, 0.3775, 0.1471, 0.3775, 0.2149, 0.3461, 0.2365, 0.3456, 0.2365, 0.3775, 0.2146, 0.3775, 0.2798, 0.3475, 0.3021, 0.35, 0.3025, 0.3775, 0.2803, 0.3775, 0.1189, 0.3619, 0.147, 0.3543, 0.1471, 0.3775, 0.1195, 0.3775, 0.3541, 0.3619, 0.4021, 0.3775, 0.3535, 0.3775, 0.1932, 0.3475, 0.2149, 0.3461, 0.2146, 0.3775, 0.1927, 0.3775, 0.258, 0.3461, 0.2798, 0.3475, 0.2803, 0.3775, 0.2584, 0.3775, 0.07086, 0.3775, 0.1189, 0.3619, 0.1195, 0.3775, 0.326, 0.3543, 0.3541, 0.3619, 0.3535, 0.3775, 0.3259, 0.3775, 0.1708, 0.35, 0.1932, 0.3475, 0.1927, 0.3775, 0.1705, 0.3775, 0.1927, 0.3775, 0.2146, 0.3775, 0.2149, 0.4088, 0.1932, 0.4075, 0.2584, 0.3775, 0.2803, 0.3775, 0.2798, 0.4075, 0.258, 0.4088, 0.07086, 0.3775, 0.1195, 0.3775, 0.1189, 0.393, 0.3259, 0.3775, 0.3535, 0.3775, 0.3541, 0.393, 0.326, 0.4006, 0.1705, 0.3775, 0.1927, 0.3775, 0.1932, 0.4075, 0.1708, 0.4049, 0.2365, 0.3775, 0.2584, 0.3775, 0.258, 0.4088, 0.2365, 0.4093, 0.3025, 0.3775, 0.3259, 0.3775, 0.326, 0.4006, 0.3021, 0.4049, 0.1471, 0.3775, 0.1705, 0.3775, 0.1708, 0.4049, 0.147, 0.4006, 0.2146, 0.3775, 0.2365, 0.3775, 0.2365, 0.4093, 0.2149, 0.4088, 0.2803, 0.3775, 0.3025, 0.3775, 0.3021, 0.4049, 0.2798, 0.4075, 0.1195, 0.3775, 0.1471, 0.3775, 0.147, 0.4006, 0.1189, 0.393, 0.3535, 0.3775, 0.4021, 0.3775, 0.3541, 0.393, 0.2149, 0.4088, 0.2365, 0.4093, 0.2365, 0.4381, 0.2154, 0.4371, 0.2798, 0.4075, 0.3021, 0.4049, 0.3016, 0.4299, 0.2791, 0.4346, 0.1189, 0.393, 0.147, 0.4006, 0.1468, 0.422, 0.1175, 0.4077, 0.3541, 0.393, 0.4021, 0.3775, 0.3555, 0.4077, 0.1932, 0.4075, 0.2149, 0.4088, 0.2154, 0.4371, 0.1939, 0.4346, 0.258, 0.4088, 0.2798, 0.4075, 0.2791, 0.4346, 0.2576, 0.4371, 0.07086, 0.3775, 0.1189, 0.393, 0.1175, 0.4077, 0.326, 0.4006, 0.3541, 0.393, 0.3555, 0.4077, 0.3262, 0.422, 0.1708, 0.4049, 0.1932, 0.4075, 0.1939, 0.4346, 0.1714, 0.4299, 0.2365, 0.4093, 0.258, 0.4088, 0.2576, 0.4371, 0.2365, 0.4381, 0.3021, 0.4049, 0.326, 0.4006, 0.3262, 0.422, 0.3016, 0.4299, 0.147, 0.4006, 0.1708, 0.4049, 0.1714, 0.4299, 0.1468, 0.422, 0.1714, 0.4299, 0.1939, 0.4346, 0.1935, 0.4577, 0.1702, 0.4513, 0.2365, 0.4381, 0.2576, 0.4371, 0.2577, 0.4612, 0.2365, 0.4625, 0.3016, 0.4299, 0.3262, 0.422, 0.3286, 0.4402, 0.3028, 0.4513, 0.1468, 0.422, 0.1714, 0.4299, 0.1702, 0.4513, 0.1444, 0.4402, 0.2154, 0.4371, 0.2365, 0.4381, 0.2365, 0.4625, 0.2153, 0.4612, 0.2791, 0.4346, 0.3016, 0.4299, 0.3028, 0.4513, 0.2795, 0.4577, 0.1175, 0.4077, 0.1468, 0.422, 0.1444, 0.4402, 0.1138, 0.4202, 0.3555, 0.4077, 0.4021, 0.3775, 0.3592, 0.4202, 0.1939, 0.4346, 0.2154, 0.4371, 0.2153, 0.4612, 0.1935, 0.4577, 0.2576, 0.4371, 0.2791, 0.4346, 0.2795, 0.4577, 0.2577, 0.4612, 0.07086, 0.3775, 0.1175, 0.4077, 0.1138, 0.4202, 0.3262, 0.422, 0.3555, 0.4077, 0.3592, 0.4202, 0.3286, 0.4402, 0.3592, 0.4202, 0.4021, 0.3775, 0.3662, 0.4299, 0.1935, 0.4577, 0.2153, 0.4612, 0.2139, 0.4829, 0.1903, 0.4785, 0.2577, 0.4612, 0.2795, 0.4577, 0.2827, 0.4785, 0.2591, 0.4829, 0.07086, 0.3775, 0.1138, 0.4202, 0.1068, 0.4299, 0.3286, 0.4402, 0.3592, 0.4202, 0.3662, 0.4299, 0.3353, 0.4556, 0.1702, 0.4513, 0.1935, 0.4577, 0.1903, 0.4785, 0.1652, 0.4701, 0.2365, 0.4625, 0.2577, 0.4612, 0.2591, 0.4829, 0.2365, 0.484, 0.3028, 0.4513, 0.3286, 0.4402, 0.3353, 0.4556, 0.3078, 0.4701, 0.1444, 0.4402, 0.1702, 0.4513, 0.1652, 0.4701, 0.1377, 0.4556, 0.2153, 0.4612, 0.2365, 0.4625, 0.2365, 0.484, 0.2139, 0.4829, 0.2795, 0.4577, 0.3028, 0.4513, 0.3078, 0.4701, 0.2827, 0.4785, 0.1138, 0.4202, 0.1444, 0.4402, 0.1377, 0.4556, 0.1068, 0.4299, 0.1377, 0.4556, 0.1652, 0.4701, 0.1534, 0.4888, 0.1245, 0.4689, 0.2139, 0.4829, 0.2365, 0.484, 0.2365, 0.5092, 0.2092, 0.5074, 0.2827, 0.4785, 0.3078, 0.4701, 0.3196, 0.4888, 0.2914, 0.5009, 0.1068, 0.4299, 0.1377, 0.4556, 0.1245, 0.4689, 0.09569, 0.4363, 0.3662, 0.4299, 0.4021, 0.3775, 0.3773, 0.4363, 0.1903, 0.4785, 0.2139, 0.4829, 0.2092, 0.5074, 0.1816, 0.5009, 0.2591, 0.4829, 0.2827, 0.4785, 0.2914, 0.5009, 0.2638, 0.5074, 0.07086, 0.3775, 0.1068, 0.4299, 0.09569, 0.4363, 0.3353, 0.4556, 0.3662, 0.4299, 0.3773, 0.4363, 0.3485, 0.4689, 0.1652, 0.4701, 0.1903, 0.4785, 0.1816, 0.5009, 0.1534, 0.4888, 0.2365, 0.484, 0.2591, 0.4829, 0.2638, 0.5074, 0.2365, 0.5092, 0.3078, 0.4701, 0.3353, 0.4556, 0.3485, 0.4689, 0.3196, 0.4888, 0.3485, 0.4689, 0.3773, 0.4363, 0.3939, 0.4378, 0.3722, 0.4796, 0.1534, 0.4888, 0.1816, 0.5009, 0.163, 0.5308, 0.1297, 0.5098, 0.2365, 0.5092, 0.2638, 0.5074, 0.2739, 0.5433, 0.2365, 0.5472, 0.3196, 0.4888, 0.3485, 0.4689, 0.3722, 0.4796, 0.3432, 0.5098, 0.1245, 0.4689, 0.1534, 0.4888, 0.1297, 0.5098, 0.1008, 0.4796, 0.2092, 0.5074, 0.2365, 0.5092, 0.2365, 0.5472, 0.199, 0.5433, 0.2914, 0.5009, 0.3196, 0.4888, 0.3432, 0.5098, 0.31, 0.5308, 0.09569, 0.4363, 0.1245, 0.4689, 0.1008, 0.4796, 0.07906, 0.4378, 0.3773, 0.4363, 0.4021, 0.3775, 0.3939, 0.4378, 0.1816, 0.5009, 0.2092, 0.5074, 0.199, 0.5433, 0.163, 0.5308, 0.2638, 0.5074, 0.2914, 0.5009, 0.31, 0.5308, 0.2739, 0.5433, 0.07086, 0.3775, 0.09569, 0.4363, 0.07906, 0.4378, 0.07906, 0.4378, 0.1008, 0.4796, 0.06181, 0.4857, 0.05669, 0.4327, 0.3939, 0.4378, 0.4021, 0.3775, 0.4163, 0.4327, 0.163, 0.5308, 0.199, 0.5433, 0.1768, 0.6051, 0.1243, 0.577, 0.2739, 0.5433, 0.31, 0.5308, 0.3487, 0.577, 0.2962, 0.6051, 0.07086, 0.3775, 0.07906, 0.4378, 0.05669, 0.4327, 0.3722, 0.4796, 0.3939, 0.4378, 0.4163, 0.4327, 0.4112, 0.4857, 0.1297, 0.5098, 0.163, 0.5308, 0.1243, 0.577, 0.08499, 0.5354, 0.2365, 0.5472, 0.2739, 0.5433, 0.2962, 0.6051, 0.2365, 0.6147, 0.3432, 0.5098, 0.3722, 0.4796, 0.4112, 0.4857, 0.388, 0.5354, 0.1008, 0.4796, 0.1297, 0.5098, 0.08499, 0.5354, 0.06181, 0.4857, 0.199, 0.5433, 0.2365, 0.5472, 0.2365, 0.6147, 0.1768, 0.6051, 0.31, 0.5308, 0.3432, 0.5098, 0.388, 0.5354, 0.3487, 0.577, 0.388, 0.5354, 0.4112, 0.4857, 0.4729, 0.4812, 0.4726, 0.5648, 0.06181, 0.4857, 0.08499, 0.5354, 0.0003968, 0.5648, 0.0001137, 0.4812, 0.1768, 0.6051, 0.2365, 0.6147, 0.2365, 0.7548, 0.1234, 0.7223, 0.3487, 0.577, 0.388, 0.5354, 0.4726, 0.5648, 0.4316, 0.6523, 0.05669, 0.4327, 0.06181, 0.4857, 0.0001137, 0.4812, 0.02895, 0.4184, 0.4163, 0.4327, 0.4021, 0.3775, 0.444, 0.4184, 0.1243, 0.577, 0.1768, 0.6051, 0.1234, 0.7223, 0.04141, 0.6523, 0.2962, 0.6051, 0.3487, 0.577, 0.4316, 0.6523, 0.3496, 0.7223, 0.07086, 0.3775, 0.05669, 0.4327, 0.02895, 0.4184, 0.4112, 0.4857, 0.4163, 0.4327, 0.444, 0.4184, 0.4729, 0.4812, 0.08499, 0.5354, 0.1243, 0.577, 0.04141, 0.6523, 0.0003968, 0.5648, 0.2365, 0.6147, 0.2962, 0.6051, 0.3496, 0.7223, 0.2365, 0.7548, 0.07086, 0.3775, 0.02895, 0.3365, 0.05669, 0.3222, 0.4729, 0.2738, 0.444, 0.3365, 0.4163, 0.3222, 0.4112, 0.2692, 0.0003963, 0.1901, 0.04141, 0.1026, 0.1243, 0.1779, 0.08498, 0.2195, 0.2365, 0.0001134, 0.3496, 0.03264, 0.2962, 0.1499, 0.2365, 0.1402, 0.4726, 0.1901, 0.4729, 0.2738, 0.4112, 0.2692, 0.388, 0.2195, 0.0001134, 0.2738, 0.0003963, 0.1901, 0.08498, 0.2195, 0.06181, 0.2692, 0.1234, 0.03264, 0.2365, 0.0001134, 0.2365, 0.1402, 0.1768, 0.1499, 0.4316, 0.1026, 0.4726, 0.1901, 0.388, 0.2195, 0.3487, 0.1779, 0.02895, 0.3365, 0.0001134, 0.2738, 0.06181, 0.2692, 0.05669, 0.3222, 0.444, 0.3365, 0.4021, 0.3775, 0.4163, 0.3222, 0.04141, 0.1026, 0.1234, 0.03264, 0.1768, 0.1499, 0.1243, 0.1779, 0.3496, 0.03264, 0.4316, 0.1026, 0.3487, 0.1779, 0.2962, 0.1499, 0.3487, 0.1779, 0.388, 0.2195, 0.3432, 0.2451, 0.31, 0.2241, 0.05669, 0.3222, 0.06181, 0.2692, 0.1008, 0.2753, 0.07906, 0.3171, 0.4163, 0.3222, 0.4021, 0.3775, 0.3939, 0.3171, 0.1243, 0.1779, 0.1768, 0.1499, 0.199, 0.2116, 0.163, 0.2241, 0.2962, 0.1499, 0.3487, 0.1779, 0.31, 0.2241, 0.2739, 0.2116, 0.07086, 0.3775, 0.05669, 0.3222, 0.07906, 0.3171, 0.4112, 0.2692, 0.4163, 0.3222, 0.3939, 0.3171, 0.3722, 0.2753, 0.08498, 0.2195, 0.1243, 0.1779, 0.163, 0.2241, 0.1297, 0.2451, 0.2365, 0.1402, 0.2962, 0.1499, 0.2739, 0.2116, 0.2365, 0.2077, 0.388, 0.2195, 0.4112, 0.2692, 0.3722, 0.2753, 0.3432, 0.2451, 0.06181, 0.2692, 0.08498, 0.2195, 0.1297, 0.2451, 0.1008, 0.2753, 0.1768, 0.1499, 0.2365, 0.1402, 0.2365, 0.2077, 0.199, 0.2116, 0.3432, 0.2451, 0.3722, 0.2753, 0.3485, 0.286, 0.3196, 0.2662, 0.1008, 0.2753, 0.1297, 0.2451, 0.1534, 0.2662, 0.1245, 0.286, 0.199, 0.2116, 0.2365, 0.2077, 0.2365, 0.2457, 0.2092, 0.2475, 0.31, 0.2241, 0.3432, 0.2451, 0.3196, 0.2662, 0.2914, 0.254, 0.07906, 0.3171, 0.1008, 0.2753, 0.1245, 0.286, 0.09569, 0.3187, 0.3939, 0.3171, 0.4021, 0.3775, 0.3773, 0.3187, 0.163, 0.2241, 0.199, 0.2116, 0.2092, 0.2475, 0.1816, 0.254, 0.2739, 0.2116, 0.31, 0.2241, 0.2914, 0.254, 0.2638, 0.2475, 0.07086, 0.3775, 0.07906, 0.3171, 0.09569, 0.3187, 0.3722, 0.2753, 0.3939, 0.3171, 0.3773, 0.3187, 0.3485, 0.286, 0.1297, 0.2451, 0.163, 0.2241, 0.1816, 0.254, 0.1534, 0.2662, 0.2365, 0.2077, 0.2739, 0.2116, 0.2638, 0.2475, 0.2365, 0.2457, 0.2638, 0.2475, 0.2914, 0.254, 0.2827, 0.2764, 0.2591, 0.272, 0.07086, 0.3775, 0.09569, 0.3187, 0.1068, 0.325, 0.3485, 0.286, 0.3773, 0.3187, 0.3662, 0.325, 0.3353, 0.2993, 0.1534, 0.2662, 0.1816, 0.254, 0.1903, 0.2764, 0.1652, 0.2848, 0.2365, 0.2457, 0.2638, 0.2475, 0.2591, 0.272, 0.2365, 0.2709, 0.3196, 0.2662, 0.3485, 0.286, 0.3353, 0.2993, 0.3078, 0.2848, 0.1245, 0.286, 0.1534, 0.2662, 0.1652, 0.2848, 0.1377, 0.2993, 0.2092, 0.2475, 0.2365, 0.2457, 0.2365, 0.2709, 0.2139, 0.272, 0.2914, 0.254, 0.3196, 0.2662, 0.3078, 0.2848, 0.2827, 0.2764, 0.09569, 0.3187, 0.1245, 0.286, 0.1377, 0.2993, 0.1068, 0.325, 0.3773, 0.3187, 0.4021, 0.3775, 0.3662, 0.325, 0.1816, 0.254, 0.2092, 0.2475, 0.2139, 0.272, 0.1903, 0.2764])
me_cylinder_017.materials.append(mat_wood)
me_cylinder_017.use_remesh_fix_poles = True
me_cylinder_017.use_remesh_preserve_attributes = False
me_cylinder_017.use_mirror_vertex_groups = False
me_cylinder_017.update()
me_cylinder_017.normals_split_custom_set([tuple(v) for v in zip(*[iter([-0.0478, -2.596e-07, 0.9989, 0.007247, -2.42e-07, 1.0, 0.006618, -0.3822, 0.9241, -0.04453, -0.3853, 0.9217, -0.04453, -0.3853, 0.9217, 0.006618, -0.3822, 0.9241, 0.004903, -0.7065, 0.7077, -0.03478, -0.7109, 0.7024, -0.03478, -0.7109, 0.7024, 0.004903, -0.7065, 0.7077, 0.00254, -0.9235, 0.3835, -0.01913, -0.9267, 0.3754, -0.01913, -0.9267, 0.3754, 0.00254, -0.9235, 0.3835, 5.369e-05, -1.0, 0.0007541, 0.0005454, -1.0, -0.00803, 0.0005454, -1.0, -0.00803, 5.369e-05, -1.0, 0.0007541, -0.002119, -0.9241, -0.3823, 0.02118, -0.921, -0.389, 0.02118, -0.921, -0.389, -0.002119, -0.9241, -0.3823, -0.003727, -0.7073, -0.707, 0.03922, -0.703, -0.7101, 0.03922, -0.703, -0.7101, -0.003727, -0.7073, -0.707, -0.004685, -0.3827, -0.9238, 0.05149, -0.3798, -0.9236, 0.05149, -0.3798, -0.9236, -0.004685, -0.3827, -0.9238, -0.005, -8.7e-08, -1.0, 0.05583, -1.612e-07, -0.9984, 0.05583, -1.612e-07, -0.9984, -0.005, -8.7e-08, -1.0, -0.004685, 0.3827, -0.9238, 0.05149, 0.3798, -0.9236, 0.05149, 0.3798, -0.9236, -0.004685, 0.3827, -0.9238, -0.003727, 0.7073, -0.707, 0.03922, 0.703, -0.7101, 0.03922, 0.703, -0.7101, -0.003727, 0.7073, -0.707, -0.002119, 0.9241, -0.3823, 0.02118, 0.921, -0.389, 0.02118, 0.921, -0.389, -0.002119, 0.9241, -0.3823, 5.369e-05, 1.0, 0.0007539, 0.0005456, 1.0, -0.00803, 0.0005456, 1.0, -0.00803, 5.369e-05, 1.0, 0.0007539, 0.00254, 0.9235, 0.3835, -0.01913, 0.9267, 0.3754, -0.01913, 0.9267, 0.3754, 0.00254, 0.9235, 0.3835, 0.004903, 0.7065, 0.7077, -0.03478, 0.7109, 0.7024, 0.004903, 0.7065, 0.7077, 0.00254, 0.9235, 0.3835, -1.448e-08, 0.9239, 0.3827, -1.027e-07, 0.7071, 0.7071, -0.03478, 0.7109, 0.7024, 0.004903, 0.7065, 0.7077, 0.006618, 0.3822, 0.9241, -0.04453, 0.3853, 0.9217, -0.04453, 0.3853, 0.9217, 0.006618, 0.3822, 0.9241, 0.007247, -2.42e-07, 1.0, -0.0478, -2.596e-07, 0.9989, -0.4825, 0.2537, 0.8384, -0.8685, 0.386, 0.3111, -0.9462, 5.575e-07, 0.3236, -0.5285, -3.483e-05, 0.8489, -0.8685, 0.386, 0.3111, -0.6186, 0.4008, 0.6758, -0.6829, 3.466e-07, 0.7305, -0.9462, 5.575e-07, 0.3236, -0.6186, 0.4008, 0.6758, -0.2516, 0.3902, 0.8857, -0.2736, -3.41e-07, 0.9618, -0.6829, 3.466e-07, 0.7305, -0.2516, 0.3902, 0.8857, -0.04453, 0.3853, 0.9217, -0.0478, -2.596e-07, 0.9989, -0.2736, -3.41e-07, 0.9618, -0.3529, 0.4853, 0.8, -0.6495, 0.7157, 0.2568, -0.8685, 0.386, 0.3111, -0.4825, 0.2537, 0.8384, -0.6495, 0.7157, 0.2568, -0.4512, 0.7287, 0.5151, -0.6186, 0.4008, 0.6758, -0.8685, 0.386, 0.3111, -0.4512, 0.7287, 0.5151, -0.1897, 0.7173, 0.6705, -0.2516, 0.3902, 0.8857, -0.6186, 0.4008, 0.6758, -0.1897, 0.7173, 0.6705, -0.03478, 0.7109, 0.7024, -0.04453, 0.3853, 0.9217, -0.2516, 0.3902, 0.8857, -0.1486, 0.6754, 0.7223, -0.3333, 0.9317, 0.1447, -0.6495, 0.7157, 0.2568, -0.3529, 0.4853, 0.8, -0.3333, 0.9317, 0.1447, -0.2259, 0.9363, 0.2689, -0.4512, 0.7287, 0.5151, -0.6495, 0.7157, 0.2568, -0.2259, 0.9363, 0.2689, -0.09886, 0.9308, 0.352, -0.1897, 0.7173, 0.6705, -0.4512, 0.7287, 0.5151, -0.09886, 0.9308, 0.352, -0.01913, 0.9267, 0.3754, -0.03478, 0.7109, 0.7024, -0.1897, 0.7173, 0.6705, 0.1261, 0.7756, 0.6185, 0.02214, 0.9997, -0.01044, -0.3333, 0.9317, 0.1447, -0.1486, 0.6754, 0.7223, 0.02214, 0.9997, -0.01044, 0.02002, 0.9995, -0.02395, -0.2259, 0.9363, 0.2689, -0.3333, 0.9317, 0.1447, 0.02002, 0.9995, -0.02395, 0.006569, 0.9998, -0.01859, -0.09886, 0.9308, 0.352, -0.2259, 0.9363, 0.2689, 0.006569, 0.9998, -0.01859, 0.0005456, 1.0, -0.00803, -0.01913, 0.9267, 0.3754, -0.09886, 0.9308, 0.352, 0.425, 0.7326, 0.5317, 0.363, 0.9149, -0.1763, 0.02214, 0.9997, -0.01044, 0.1261, 0.7756, 0.6185, 0.363, 0.9149, -0.1763, 0.2544, 0.9139, -0.3165, 0.02002, 0.9995, -0.02395, 0.02214, 0.9997, -0.01044, 0.2544, 0.9139, -0.3165, 0.11, 0.9168, -0.3839, 0.006569, 0.9998, -0.01859, 0.02002, 0.9995, -0.02395, 0.11, 0.9168, -0.3839, 0.02118, 0.921, -0.389, 0.0005456, 1.0, -0.00803, 0.006569, 0.9998, -0.01859, 0.6791, 0.5607, 0.4737, 0.6437, 0.6949, -0.3207, 0.363, 0.9149, -0.1763, 0.425, 0.7326, 0.5317, 0.6437, 0.6949, -0.3207, 0.4476, 0.6944, -0.5634, 0.2544, 0.9139, -0.3165, 0.363, 0.9149, -0.1763, 0.4476, 0.6944, -0.5634, 0.1958, 0.6973, -0.6895, 0.11, 0.9168, -0.3839, 0.2544, 0.9139, -0.3165, 0.1958, 0.6973, -0.6895, 0.03922, 0.703, -0.7101, 0.02118, 0.921, -0.389, 0.11, 0.9168, -0.3839, 0.8471, 0.3028, 0.4367, 0.8278, 0.3742, -0.4179, 0.6437, 0.6949, -0.3207, 0.6791, 0.5607, 0.4737, 0.8278, 0.3742, -0.4179, 0.5748, 0.3743, -0.7277, 0.4476, 0.6944, -0.5634, 0.6437, 0.6949, -0.3207, 0.5748, 0.3743, -0.7277, 0.2521, 0.3758, -0.8917, 0.1958, 0.6973, -0.6895, 0.4476, 0.6944, -0.5634, 0.2521, 0.3758, -0.8917, 0.05149, 0.3798, -0.9236, 0.03922, 0.703, -0.7101, 0.1958, 0.6973, -0.6895, 0.9059, -3.395e-05, 0.4234, 0.892, -2.02e-08, -0.4521, 0.8278, 0.3742, -0.4179, 0.8471, 0.3028, 0.4367, 0.892, -2.02e-08, -0.4521, 0.6191, -2.099e-07, -0.7853, 0.5748, 0.3743, -0.7277, 0.8278, 0.3742, -0.4179, 0.6191, -2.099e-07, -0.7853, 0.2717, -3.042e-07, -0.9624, 0.2521, 0.3758, -0.8917, 0.5748, 0.3743, -0.7277, 0.2717, -3.042e-07, -0.9624, 0.05583, -1.612e-07, -0.9984, 0.05149, 0.3798, -0.9236, 0.2521, 0.3758, -0.8917, 0.8471, -0.3028, 0.4367, 0.8278, -0.3742, -0.4179, 0.892, -2.02e-08, -0.4521, 0.9059, -3.395e-05, 0.4234, 0.8278, -0.3742, -0.4179, 0.5748, -0.3743, -0.7277, 0.6191, -2.099e-07, -0.7853, 0.892, -2.02e-08, -0.4521, 0.5748, -0.3743, -0.7277, 0.2521, -0.3758, -0.8917, 0.2717, -3.042e-07, -0.9624, 0.6191, -2.099e-07, -0.7853, 0.2521, -0.3758, -0.8917, 0.05149, -0.3798, -0.9236, 0.05583, -1.612e-07, -0.9984, 0.2717, -3.042e-07, -0.9624, 0.6791, -0.5607, 0.4737, 0.6437, -0.6949, -0.3207, 0.8278, -0.3742, -0.4179, 0.8471, -0.3028, 0.4367, 0.6437, -0.6949, -0.3207, 0.4476, -0.6944, -0.5634, 0.5748, -0.3743, -0.7277, 0.8278, -0.3742, -0.4179, 0.4476, -0.6944, -0.5634, 0.1958, -0.6973, -0.6895, 0.2521, -0.3758, -0.8917, 0.5748, -0.3743, -0.7277, 0.1958, -0.6973, -0.6895, 0.03922, -0.703, -0.7101, 0.05149, -0.3798, -0.9236, 0.2521, -0.3758, -0.8917, 0.425, -0.7326, 0.5317, 0.363, -0.9149, -0.1763, 0.6437, -0.6949, -0.3207, 0.6791, -0.5607, 0.4737, 0.363, -0.9149, -0.1763, 0.2544, -0.9139, -0.3165, 0.4476, -0.6944, -0.5634, 0.6437, -0.6949, -0.3207, 0.2544, -0.9139, -0.3165, 0.11, -0.9168, -0.3839, 0.1958, -0.6973, -0.6895, 0.4476, -0.6944, -0.5634, 0.11, -0.9168, -0.3839, 0.02118, -0.921, -0.389, 0.03922, -0.703, -0.7101, 0.1958, -0.6973, -0.6895, 0.1261, -0.7756, 0.6185, 0.02214, -0.9997, -0.01044, 0.363, -0.9149, -0.1763, 0.425, -0.7326, 0.5317, 0.02214, -0.9997, -0.01044, 0.02002, -0.9995, -0.02395, 0.2544, -0.9139, -0.3165, 0.363, -0.9149, -0.1763, 0.02002, -0.9995, -0.02395, 0.006568, -0.9998, -0.01859, 0.11, -0.9168, -0.3839, 0.2544, -0.9139, -0.3165, 0.006568, -0.9998, -0.01859, 0.0005454, -1.0, -0.00803, 0.02118, -0.921, -0.389, 0.11, -0.9168, -0.3839, -0.1486, -0.6754, 0.7223, -0.3333, -0.9317, 0.1447, 0.02214, -0.9997, -0.01044, 0.1261, -0.7756, 0.6185, -0.3333, -0.9317, 0.1447, -0.2259, -0.9363, 0.2689, 0.02002, -0.9995, -0.02395, 0.02214, -0.9997, -0.01044, -0.2259, -0.9363, 0.2689, -0.09886, -0.9308, 0.352, 0.006568, -0.9998, -0.01859, 0.02002, -0.9995, -0.02395, -0.09886, -0.9308, 0.352, -0.01913, -0.9267, 0.3754, 0.0005454, -1.0, -0.00803, 0.006568, -0.9998, -0.01859, -0.3529, -0.4853, 0.8, -0.6495, -0.7157, 0.2568, -0.3333, -0.9317, 0.1447, -0.1486, -0.6754, 0.7223, -0.6495, -0.7157, 0.2568, -0.4512, -0.7287, 0.5151, -0.2259, -0.9363, 0.2689, -0.3333, -0.9317, 0.1447, -0.4512, -0.7287, 0.5151, -0.1897, -0.7173, 0.6705, -0.09886, -0.9308, 0.352, -0.2259, -0.9363, 0.2689, -0.1897, -0.7173, 0.6705, -0.03478, -0.7109, 0.7024, -0.01913, -0.9267, 0.3754, -0.09886, -0.9308, 0.352, -0.4825, -0.2537, 0.8384, -0.8685, -0.386, 0.3111, -0.6495, -0.7157, 0.2568, -0.3529, -0.4853, 0.8, -0.8685, -0.386, 0.3111, -0.6186, -0.4008, 0.6758, -0.4512, -0.7287, 0.5151, -0.6495, -0.7157, 0.2568, -0.6186, -0.4008, 0.6758, -0.2516, -0.3902, 0.8857, -0.1897, -0.7173, 0.6705, -0.4512, -0.7287, 0.5151, -0.2516, -0.3902, 0.8857, -0.04453, -0.3853, 0.9217, -0.03478, -0.7109, 0.7024, -0.1897, -0.7173, 0.6705, -0.5285, -3.483e-05, 0.8489, -0.9462, 5.575e-07, 0.3236, -0.8685, -0.386, 0.3111, -0.4825, -0.2537, 0.8384, -0.9462, 5.575e-07, 0.3236, -0.6829, 3.466e-07, 0.7305, -0.6186, -0.4008, 0.6758, -0.8685, -0.386, 0.3111, -0.6829, 3.466e-07, 0.7305, -0.2736, -3.41e-07, 0.9618, -0.2516, -0.3902, 0.8857, -0.6186, -0.4008, 0.6758, -0.2736, -3.41e-07, 0.9618, -0.0478, -2.596e-07, 0.9989, -0.04453, -0.3853, 0.9217, -0.2516, -0.3902, 0.8857, 0.004903, -0.7065, 0.7077, 0.006618, -0.3822, 0.9241, -3.961e-08, -0.3827, 0.9239, -1.98e-08, -0.7071, 0.7071, -0.004685, -0.3827, -0.9238, -0.003727, -0.7073, -0.707, 1.065e-08, -0.7071, -0.7071, 6.565e-08, -0.3827, -0.9239, 5.369e-05, 1.0, 0.0007539, -0.002119, 0.9241, -0.3823, 4.181e-08, 0.9239, -0.3827, 2.292e-08, 1.0, -4.352e-08, -0.002119, -0.9241, -0.3823, 5.369e-05, -1.0, 0.0007541, -3.154e-08, -1.0, -2.902e-08, -3.116e-08, -0.9239, -0.3827, -0.003727, 0.7073, -0.707, -0.004685, 0.3827, -0.9238, 1.107e-07, 0.3827, -0.9239, 7.921e-08, 0.7071, -0.7071, 0.006618, 0.3822, 0.9241, 0.004903, 0.7065, 0.7077, -1.027e-07, 0.7071, 0.7071, -1.98e-07, 0.3827, 0.9239, 0.00254, -0.9235, 0.3835, 0.004903, -0.7065, 0.7077, -1.98e-08, -0.7071, 0.7071, -3.557e-08, -0.9239, 0.3827, -0.005, -8.7e-08, -1.0, -0.004685, -0.3827, -0.9238, 6.565e-08, -0.3827, -0.9239, 9.902e-08, -9.672e-09, -1.0, 0.006618, -0.3822, 0.9241, 0.007247, -2.42e-07, 1.0, -1.584e-07, -2.466e-07, 1.0, -3.961e-08, -0.3827, 0.9239, 0.00254, 0.9235, 0.3835, 5.369e-05, 1.0, 0.0007539, 2.292e-08, 1.0, -4.352e-08, -1.448e-08, 0.9239, 0.3827, -0.003727, -0.7073, -0.707, -0.002119, -0.9241, -0.3823, -3.116e-08, -0.9239, -0.3827, 1.065e-08, -0.7071, -0.7071, -0.002119, 0.9241, -0.3823, -0.003727, 0.7073, -0.707, 7.921e-08, 0.7071, -0.7071, 4.181e-08, 0.9239, -0.3827, 0.007247, -2.42e-07, 1.0, 0.006618, 0.3822, 0.9241, -1.98e-07, 0.3827, 0.9239, -1.584e-07, -2.466e-07, 1.0, 5.369e-05, -1.0, 0.0007541, 0.00254, -0.9235, 0.3835, -3.557e-08, -0.9239, 0.3827, -3.154e-08, -1.0, -2.902e-08, -0.004685, 0.3827, -0.9238, -0.005, -8.7e-08, -1.0, 9.902e-08, -9.672e-09, -1.0, 1.107e-07, 0.3827, -0.9239, -1.027e-07, 0.7071, 0.7071, -1.448e-08, 0.9239, 0.3827, 1.485e-08, 0.9239, 0.3827, -7.921e-08, 0.7071, 0.7071, 6.565e-08, -0.3827, -0.9239, 1.065e-08, -0.7071, -0.7071, 3.125e-08, -0.7071, -0.7071, 2.567e-08, -0.3827, -0.9239, -1.98e-07, 0.3827, 0.9239, -1.027e-07, 0.7071, 0.7071, -7.921e-08, 0.7071, 0.7071, -9.652e-08, 0.3827, 0.9239, 9.902e-08, -9.672e-09, -1.0, 6.565e-08, -0.3827, -0.9239, 2.567e-08, -0.3827, -0.9239, 2.288e-08, 1.451e-08, -1.0, -3.961e-08, -0.3827, 0.9239, -1.584e-07, -2.466e-07, 1.0, -1.077e-07, -2.37e-07, 1.0, -9.036e-08, -0.3827, 0.9239, -1.584e-07, -2.466e-07, 1.0, -1.98e-07, 0.3827, 0.9239, -9.652e-08, 0.3827, 0.9239, -1.077e-07, -2.37e-07, 1.0, 1.107e-07, 0.3827, -0.9239, 9.902e-08, -9.672e-09, -1.0, 2.288e-08, 1.451e-08, -1.0, 1.02e-08, 0.3827, -0.9239, -1.98e-08, -0.7071, 0.7071, -3.961e-08, -0.3827, 0.9239, -9.036e-08, -0.3827, 0.9239, -4.518e-08, -0.7071, 0.7071, 7.921e-08, 0.7071, -0.7071, 1.107e-07, 0.3827, -0.9239, 1.02e-08, 0.3827, -0.9239, 3.081e-09, 0.7071, -0.7071, -3.557e-08, -0.9239, 0.3827, -1.98e-08, -0.7071, 0.7071, -4.518e-08, -0.7071, 0.7071, -5.508e-08, -0.9239, 0.3827, 4.181e-08, 0.9239, -0.3827, 7.921e-08, 0.7071, -0.7071, 3.081e-09, 0.7071, -0.7071, 8.655e-09, 0.9239, -0.3827, -3.154e-08, -1.0, -2.902e-08, -3.557e-08, -0.9239, 0.3827, -5.508e-08, -0.9239, 0.3827, -1.98e-08, -1.0, -2.902e-08, 2.292e-08, 1.0, -4.352e-08, 4.181e-08, 0.9239, -0.3827, 8.655e-09, 0.9239, -0.3827, 2.197e-08, 1.0, -1.451e-08, -3.116e-08, -0.9239, -0.3827, -3.154e-08, -1.0, -2.902e-08, -1.98e-08, -1.0, -2.902e-08, 9.902e-09, -0.9239, -0.3827, -1.448e-08, 0.9239, 0.3827, 2.292e-08, 1.0, -4.352e-08, 2.197e-08, 1.0, -1.451e-08, 1.485e-08, 0.9239, 0.3827, 1.065e-08, -0.7071, -0.7071, -3.116e-08, -0.9239, -0.3827, 9.902e-09, -0.9239, -0.3827, 3.125e-08, -0.7071, -0.7071, 2.197e-08, 1.0, -1.451e-08, 8.655e-09, 0.9239, -0.3827, 1.977e-08, 0.9239, -0.3827, 4.02e-08, 1.0, -4.836e-08, 9.902e-09, -0.9239, -0.3827, -1.98e-08, -1.0, -2.902e-08, -2.645e-08, -1.0, 4.836e-09, 1.763e-08, -0.9239, -0.3827, 1.485e-08, 0.9239, 0.3827, 2.197e-08, 1.0, -1.451e-08, 4.02e-08, 1.0, -4.836e-08, 5.289e-08, 0.9239, 0.3827, 3.125e-08, -0.7071, -0.7071, 9.902e-09, -0.9239, -0.3827, 1.763e-08, -0.9239, -0.3827, 1.483e-08, -0.7071, -0.7071, -7.921e-08, 0.7071, 0.7071, 1.485e-08, 0.9239, 0.3827, 5.289e-08, 0.9239, 0.3827, 3.526e-08, 0.7071, 0.7071, 2.567e-08, -0.3827, -0.9239, 3.125e-08, -0.7071, -0.7071, 1.483e-08, -0.7071, -0.7071, 5.997e-08, -0.3827, -0.9239, -9.652e-08, 0.3827, 0.9239, -7.921e-08, 0.7071, 0.7071, 3.526e-08, 0.7071, 0.7071, 1.015e-07, 0.3827, 0.9239, 2.288e-08, 1.451e-08, -1.0, 2.567e-08, -0.3827, -0.9239, 5.997e-08, -0.3827, -0.9239, 1.002e-07, 9.672e-09, -1.0, -9.036e-08, -0.3827, 0.9239, -1.077e-07, -2.37e-07, 1.0, 5.076e-08, -2.418e-07, 1.0, -5.076e-08, -0.3827, 0.9239, -1.077e-07, -2.37e-07, 1.0, -9.652e-08, 0.3827, 0.9239, 1.015e-07, 0.3827, 0.9239, 5.076e-08, -2.418e-07, 1.0, 1.02e-08, 0.3827, -0.9239, 2.288e-08, 1.451e-08, -1.0, 1.002e-07, 9.672e-09, -1.0, 6.985e-08, 0.3827, -0.9239, -4.518e-08, -0.7071, 0.7071, -9.036e-08, -0.3827, 0.9239, -5.076e-08, -0.3827, 0.9239, -6.064e-08, -0.7071, 0.7071, 3.081e-09, 0.7071, -0.7071, 1.02e-08, 0.3827, -0.9239, 6.985e-08, 0.3827, -0.9239, 2.965e-08, 0.7071, -0.7071, -5.508e-08, -0.9239, 0.3827, -4.518e-08, -0.7071, 0.7071, -6.064e-08, -0.7071, 0.7071, -8.708e-08, -0.9239, 0.3827, 8.655e-09, 0.9239, -0.3827, 3.081e-09, 0.7071, -0.7071, 2.965e-08, 0.7071, -0.7071, 1.977e-08, 0.9239, -0.3827, -1.98e-08, -1.0, -2.902e-08, -5.508e-08, -0.9239, 0.3827, -8.708e-08, -0.9239, 0.3827, -2.645e-08, -1.0, 4.836e-09, -6.064e-08, -0.7071, 0.7071, -5.076e-08, -0.3827, 0.9239, 0.0, -0.3827, 0.9239, -7.052e-08, -0.7071, 0.7071, 2.965e-08, 0.7071, -0.7071, 6.985e-08, 0.3827, -0.9239, 3.174e-07, 0.3827, -0.9239, 2.116e-07, 0.7071, -0.7071, -8.708e-08, -0.9239, 0.3827, -6.064e-08, -0.7071, 0.7071, -7.052e-08, -0.7071, 0.7071, -1.234e-07, -0.9239, 0.3827, 1.977e-08, 0.9239, -0.3827, 2.965e-08, 0.7071, -0.7071, 2.116e-07, 0.7071, -0.7071, 1.41e-07, 0.9239, -0.3827, -2.645e-08, -1.0, 4.836e-09, -8.708e-08, -0.9239, 0.3827, -1.234e-07, -0.9239, 0.3827, -5.289e-08, -1.0, 7.738e-08, 4.02e-08, 1.0, -4.836e-08, 1.977e-08, 0.9239, -0.3827, 1.41e-07, 0.9239, -0.3827, 1.058e-07, 1.0, -6.771e-08, 1.763e-08, -0.9239, -0.3827, -2.645e-08, -1.0, 4.836e-09, -5.289e-08, -1.0, 7.738e-08, 3.526e-08, -0.9239, -0.3827, 5.289e-08, 0.9239, 0.3827, 4.02e-08, 1.0, -4.836e-08, 1.058e-07, 1.0, -6.771e-08, 1.058e-07, 0.9239, 0.3827, 1.483e-08, -0.7071, -0.7071, 1.763e-08, -0.9239, -0.3827, 3.526e-08, -0.9239, -0.3827, 1.058e-07, -0.7071, -0.7071, 3.526e-08, 0.7071, 0.7071, 5.289e-08, 0.9239, 0.3827, 1.058e-07, 0.9239, 0.3827, 7.052e-08, 0.7071, 0.7071, 5.997e-08, -0.3827, -0.9239, 1.483e-08, -0.7071, -0.7071, 1.058e-07, -0.7071, -0.7071, 2.468e-07, -0.3827, -0.9239, 1.015e-07, 0.3827, 0.9239, 3.526e-08, 0.7071, 0.7071, 7.052e-08, 0.7071, 0.7071, 0.0, 0.3827, 0.9239, 1.002e-07, 9.672e-09, -1.0, 5.997e-08, -0.3827, -0.9239, 2.468e-07, -0.3827, -0.9239, 3.526e-07, -1.934e-08, -1.0, -5.076e-08, -0.3827, 0.9239, 5.076e-08, -2.418e-07, 1.0, 0.0, -2.321e-07, 1.0, 0.0, -0.3827, 0.9239, 5.076e-08, -2.418e-07, 1.0, 1.015e-07, 0.3827, 0.9239, 0.0, 0.3827, 0.9239, 0.0, -2.321e-07, 1.0, 6.985e-08, 0.3827, -0.9239, 1.002e-07, 9.672e-09, -1.0, 3.526e-07, -1.934e-08, -1.0, 3.174e-07, 0.3827, -0.9239, 4.122e-07, 0.512, -0.859, 4.595e-07, 0.7151, -0.6991, 0.2736, 0.6606, -0.6991, 0.1959, 0.473, -0.859, -4.948e-09, 0.967, -0.2549, -2.032e-07, 1.0, -1.239e-08, 0.3827, 0.9239, 1.214e-07, 0.37, 0.8934, -0.2549, -3.25e-07, 0.87, 0.4931, -5.377e-08, 0.7151, 0.6991, 0.2736, 0.6606, 0.6991, 0.3329, 0.8038, 0.4931, -2.43e-07, 0.2739, -0.9618, 4.122e-07, 0.512, -0.859, 0.1959, 0.473, -0.859, 0.1048, 0.2531, -0.9618, 6.738e-08, 0.2739, 0.9618, -5.733e-09, -1.804e-07, 1.0, 0.1048, 0.2531, 0.9618, 1.477e-07, 0.87, -0.4931, -4.948e-09, 0.967, -0.2549, 0.37, 0.8934, -0.2549, 0.3329, 0.8038, -0.4931, -2.969e-07, 0.967, 0.2549, -3.25e-07, 0.87, 0.4931, 0.3329, 0.8038, 0.4931, 0.37, 0.8934, 0.2549, -3.199e-08, 4.647e-08, -1.0, -2.43e-07, 0.2739, -0.9618, 0.1048, 0.2531, -0.9618, 3.031e-07, 0.512, 0.859, 6.738e-08, 0.2739, 0.9618, 0.1048, 0.2531, 0.9618, 0.1959, 0.473, 0.859, 4.595e-07, 0.7151, -0.6991, 1.477e-07, 0.87, -0.4931, 0.3329, 0.8038, -0.4931, 0.2736, 0.6606, -0.6991, -2.032e-07, 1.0, -1.239e-08, -2.969e-07, 0.967, 0.2549, 0.37, 0.8934, 0.2549, 0.3827, 0.9239, 1.214e-07, -5.377e-08, 0.7151, 0.6991, 3.031e-07, 0.512, 0.859, 0.1959, 0.473, 0.859, 0.2736, 0.6606, 0.6991, 0.37, 0.8934, 0.2549, 0.3329, 0.8038, 0.4931, 0.6152, 0.6152, 0.4931, 0.6838, 0.6838, 0.2549, -3.199e-08, 4.647e-08, -1.0, 0.1048, 0.2531, -0.9618, 0.1937, 0.1937, -0.9618, 0.1959, 0.473, 0.859, 0.1048, 0.2531, 0.9618, 0.1937, 0.1937, 0.9618, 0.3621, 0.3621, 0.859, 0.2736, 0.6606, -0.6991, 0.3329, 0.8038, -0.4931, 0.6152, 0.6152, -0.4931, 0.5056, 0.5056, -0.6991, 0.3827, 0.9239, 1.214e-07, 0.37, 0.8934, 0.2549, 0.6838, 0.6838, 0.2549, 0.7071, 0.7071, 1.487e-07, 0.2736, 0.6606, 0.6991, 0.1959, 0.473, 0.859, 0.3621, 0.3621, 0.859, 0.5056, 0.5056, 0.6991, 0.1959, 0.473, -0.859, 0.2736, 0.6606, -0.6991, 0.5056, 0.5056, -0.6991, 0.3621, 0.3621, -0.859, 0.37, 0.8934, -0.2549, 0.3827, 0.9239, 1.214e-07, 0.7071, 0.7071, 1.487e-07, 0.6838, 0.6838, -0.2549, 0.3329, 0.8038, 0.4931, 0.2736, 0.6606, 0.6991, 0.5056, 0.5056, 0.6991, 0.6152, 0.6152, 0.4931, 0.1048, 0.2531, -0.9618, 0.1959, 0.473, -0.859, 0.3621, 0.3621, -0.859, 0.1937, 0.1937, -0.9618, 0.1048, 0.2531, 0.9618, -5.733e-09, -1.804e-07, 1.0, 0.1937, 0.1937, 0.9618, 0.3329, 0.8038, -0.4931, 0.37, 0.8934, -0.2549, 0.6838, 0.6838, -0.2549, 0.6152, 0.6152, -0.4931, 0.6838, 0.6838, -0.2549, 0.7071, 0.7071, 1.487e-07, 0.9239, 0.3827, 2.503e-07, 0.8934, 0.37, -0.2549, 0.6152, 0.6152, 0.4931, 0.5056, 0.5056, 0.6991, 0.6606, 0.2736, 0.6991, 0.8038, 0.3329, 0.4931, 0.1937, 0.1937, -0.9618, 0.3621, 0.3621, -0.859, 0.473, 0.1959, -0.859, 0.2531, 0.1048, -0.9618, 0.1937, 0.1937, 0.9618, -5.733e-09, -1.804e-07, 1.0, 0.2531, 0.1048, 0.9618, 0.6152, 0.6152, -0.4931, 0.6838, 0.6838, -0.2549, 0.8934, 0.37, -0.2549, 0.8038, 0.3329, -0.4931, 0.6838, 0.6838, 0.2549, 0.6152, 0.6152, 0.4931, 0.8038, 0.3329, 0.4931, 0.8934, 0.37, 0.2549, -3.199e-08, 4.647e-08, -1.0, 0.1937, 0.1937, -0.9618, 0.2531, 0.1048, -0.9618, 0.3621, 0.3621, 0.859, 0.1937, 0.1937, 0.9618, 0.2531, 0.1048, 0.9618, 0.473, 0.1959, 0.859, 0.5056, 0.5056, -0.6991, 0.6152, 0.6152, -0.4931, 0.8038, 0.3329, -0.4931, 0.6606, 0.2736, -0.6991, 0.7071, 0.7071, 1.487e-07, 0.6838, 0.6838, 0.2549, 0.8934, 0.37, 0.2549, 0.9239, 0.3827, 2.503e-07, 0.5056, 0.5056, 0.6991, 0.3621, 0.3621, 0.859, 0.473, 0.1959, 0.859, 0.6606, 0.2736, 0.6991, 0.3621, 0.3621, -0.859, 0.5056, 0.5056, -0.6991, 0.6606, 0.2736, -0.6991, 0.473, 0.1959, -0.859, 0.9239, 0.3827, 2.503e-07, 0.8934, 0.37, 0.2549, 0.967, -4.057e-07, 0.2549, 1.0, -2.379e-07, 4.312e-07, 0.6606, 0.2736, 0.6991, 0.473, 0.1959, 0.859, 0.512, -1.358e-07, 0.859, 0.7151, -7.333e-08, 0.6991, 0.473, 0.1959, -0.859, 0.6606, 0.2736, -0.6991, 0.7151, -7.822e-08, -0.6991, 0.512, -2.315e-07, -0.859, 0.8934, 0.37, -0.2549, 0.9239, 0.3827, 2.503e-07, 1.0, -2.379e-07, 4.312e-07, 0.967, -7.422e-08, -0.2549, 0.8038, 0.3329, 0.4931, 0.6606, 0.2736, 0.6991, 0.7151, -7.333e-08, 0.6991, 0.87, -2.363e-07, 0.4931, 0.2531, 0.1048, -0.9618, 0.473, 0.1959, -0.859, 0.512, -2.315e-07, -0.859, 0.2739, 4.091e-08, -0.9618, 0.2531, 0.1048, 0.9618, -5.733e-09, -1.804e-07, 1.0, 0.2739, 6.738e-08, 0.9618, 0.8038, 0.3329, -0.4931, 0.8934, 0.37, -0.2549, 0.967, -7.422e-08, -0.2549, 0.87, -1.132e-07, -0.4931, 0.8934, 0.37, 0.2549, 0.8038, 0.3329, 0.4931, 0.87, -2.363e-07, 0.4931, 0.967, -4.057e-07, 0.2549, -3.199e-08, 4.647e-08, -1.0, 0.2531, 0.1048, -0.9618, 0.2739, 4.091e-08, -0.9618, 0.473, 0.1959, 0.859, 0.2531, 0.1048, 0.9618, 0.2739, 6.738e-08, 0.9618, 0.512, -1.358e-07, 0.859, 0.6606, 0.2736, -0.6991, 0.8038, 0.3329, -0.4931, 0.87, -1.132e-07, -0.4931, 0.7151, -7.822e-08, -0.6991, 0.87, -1.132e-07, -0.4931, 0.967, -7.422e-08, -0.2549, 0.8934, -0.37, -0.2549, 0.8038, -0.3329, -0.4931, 0.967, -4.057e-07, 0.2549, 0.87, -2.363e-07, 0.4931, 0.8038, -0.3329, 0.4931, 0.8934, -0.37, 0.2549, -3.199e-08, 4.647e-08, -1.0, 0.2739, 4.091e-08, -0.9618, 0.2531, -0.1048, -0.9618, 0.512, -1.358e-07, 0.859, 0.2739, 6.738e-08, 0.9618, 0.2531, -0.1048, 0.9618, 0.473, -0.1959, 0.859, 0.7151, -7.822e-08, -0.6991, 0.87, -1.132e-07, -0.4931, 0.8038, -0.3329, -0.4931, 0.6606, -0.2736, -0.6991, 1.0, -2.379e-07, 4.312e-07, 0.967, -4.057e-07, 0.2549, 0.8934, -0.37, 0.2549, 0.9239, -0.3827, 1.809e-07, 0.7151, -7.333e-08, 0.6991, 0.512, -1.358e-07, 0.859, 0.473, -0.1959, 0.859, 0.6606, -0.2736, 0.6991, 0.512, -2.315e-07, -0.859, 0.7151, -7.822e-08, -0.6991, 0.6606, -0.2736, -0.6991, 0.473, -0.1959, -0.859, 0.967, -7.422e-08, -0.2549, 1.0, -2.379e-07, 4.312e-07, 0.9239, -0.3827, 1.809e-07, 0.8934, -0.37, -0.2549, 0.87, -2.363e-07, 0.4931, 0.7151, -7.333e-08, 0.6991, 0.6606, -0.2736, 0.6991, 0.8038, -0.3329, 0.4931, 0.2739, 4.091e-08, -0.9618, 0.512, -2.315e-07, -0.859, 0.473, -0.1959, -0.859, 0.2531, -0.1048, -0.9618, 0.2739, 6.738e-08, 0.9618, -5.733e-09, -1.804e-07, 1.0, 0.2531, -0.1048, 0.9618, 0.8934, -0.37, -0.2549, 0.9239, -0.3827, 1.809e-07, 0.7071, -0.7071, 5.948e-08, 0.6838, -0.6838, -0.2549, 0.8038, -0.3329, 0.4931, 0.6606, -0.2736, 0.6991, 0.5056, -0.5056, 0.6991, 0.6152, -0.6152, 0.4931, 0.2531, -0.1048, -0.9618, 0.473, -0.1959, -0.859, 0.3621, -0.3621, -0.859, 0.1937, -0.1937, -0.9618, 0.2531, -0.1048, 0.9618, -5.733e-09, -1.804e-07, 1.0, 0.1937, -0.1937, 0.9618, 0.8038, -0.3329, -0.4931, 0.8934, -0.37, -0.2549, 0.6838, -0.6838, -0.2549, 0.6152, -0.6152, -0.4931, 0.8934, -0.37, 0.2549, 0.8038, -0.3329, 0.4931, 0.6152, -0.6152, 0.4931, 0.6838, -0.6838, 0.2549, -3.199e-08, 4.647e-08, -1.0, 0.2531, -0.1048, -0.9618, 0.1937, -0.1937, -0.9618, 0.473, -0.1959, 0.859, 0.2531, -0.1048, 0.9618, 0.1937, -0.1937, 0.9618, 0.3621, -0.3621, 0.859, 0.6606, -0.2736, -0.6991, 0.8038, -0.3329, -0.4931, 0.6152, -0.6152, -0.4931, 0.5056, -0.5056, -0.6991, 0.9239, -0.3827, 1.809e-07, 0.8934, -0.37, 0.2549, 0.6838, -0.6838, 0.2549, 0.7071, -0.7071, 5.948e-08, 0.6606, -0.2736, 0.6991, 0.473, -0.1959, 0.859, 0.3621, -0.3621, 0.859, 0.5056, -0.5056, 0.6991, 0.473, -0.1959, -0.859, 0.6606, -0.2736, -0.6991, 0.5056, -0.5056, -0.6991, 0.3621, -0.3621, -0.859, 0.5056, -0.5056, -0.6991, 0.6152, -0.6152, -0.4931, 0.3329, -0.8038, -0.4931, 0.2736, -0.6606, -0.6991, 0.7071, -0.7071, 5.948e-08, 0.6838, -0.6838, 0.2549, 0.37, -0.8934, 0.2549, 0.3827, -0.9239, 1.834e-07, 0.5056, -0.5056, 0.6991, 0.3621, -0.3621, 0.859, 0.1959, -0.473, 0.859, 0.2736, -0.6606, 0.6991, 0.3621, -0.3621, -0.859, 0.5056, -0.5056, -0.6991, 0.2736, -0.6606, -0.6991, 0.1959, -0.473, -0.859, 0.6838, -0.6838, -0.2549, 0.7071, -0.7071, 5.948e-08, 0.3827, -0.9239, 1.834e-07, 0.37, -0.8934, -0.2549, 0.6152, -0.6152, 0.4931, 0.5056, -0.5056, 0.6991, 0.2736, -0.6606, 0.6991, 0.3329, -0.8038, 0.4931, 0.1937, -0.1937, -0.9618, 0.3621, -0.3621, -0.859, 0.1959, -0.473, -0.859, 0.1048, -0.2531, -0.9618, 0.1937, -0.1937, 0.9618, -5.733e-09, -1.804e-07, 1.0, 0.1048, -0.2531, 0.9618, 0.6152, -0.6152, -0.4931, 0.6838, -0.6838, -0.2549, 0.37, -0.8934, -0.2549, 0.3329, -0.8038, -0.4931, 0.6838, -0.6838, 0.2549, 0.6152, -0.6152, 0.4931, 0.3329, -0.8038, 0.4931, 0.37, -0.8934, 0.2549, -3.199e-08, 4.647e-08, -1.0, 0.1937, -0.1937, -0.9618, 0.1048, -0.2531, -0.9618, 0.3621, -0.3621, 0.859, 0.1937, -0.1937, 0.9618, 0.1048, -0.2531, 0.9618, 0.1959, -0.473, 0.859, 0.1048, -0.2531, 0.9618, -5.733e-09, -1.804e-07, 1.0, 1.388e-06, -0.2739, 0.9618, 0.3329, -0.8038, -0.4931, 0.37, -0.8934, -0.2549, -3.167e-07, -0.967, -0.2549, -1.896e-07, -0.87, -0.4931, 0.37, -0.8934, 0.2549, 0.3329, -0.8038, 0.4931, -5.662e-07, -0.87, 0.4931, -4.849e-07, -0.967, 0.2549, -3.199e-08, 4.647e-08, -1.0, 0.1048, -0.2531, -0.9618, -4.391e-08, -0.2739, -0.9618, 0.1959, -0.473, 0.859, 0.1048, -0.2531, 0.9618, 1.388e-06, -0.2739, 0.9618, -3.419e-07, -0.512, 0.859, 0.2736, -0.6606, -0.6991, 0.3329, -0.8038, -0.4931, -1.896e-07, -0.87, -0.4931, 1.369e-07, -0.7151, -0.6991, 0.3827, -0.9239, 1.834e-07, 0.37, -0.8934, 0.2549, -4.849e-07, -0.967, 0.2549, -3.916e-07, -1.0, 5.452e-08, 0.2736, -0.6606, 0.6991, 0.1959, -0.473, 0.859, -3.419e-07, -0.512, 0.859, -7.528e-07, -0.7151, 0.6991, 0.1959, -0.473, -0.859, 0.2736, -0.6606, -0.6991, 1.369e-07, -0.7151, -0.6991, 1.479e-07, -0.512, -0.859, 0.37, -0.8934, -0.2549, 0.3827, -0.9239, 1.834e-07, -3.916e-07, -1.0, 5.452e-08, -3.167e-07, -0.967, -0.2549, 0.3329, -0.8038, 0.4931, 0.2736, -0.6606, 0.6991, -7.528e-07, -0.7151, 0.6991, -5.662e-07, -0.87, 0.4931, 0.1048, -0.2531, -0.9618, 0.1959, -0.473, -0.859, 1.479e-07, -0.512, -0.859, -4.391e-08, -0.2739, -0.9618, 1.479e-07, -0.512, -0.859, 1.369e-07, -0.7151, -0.6991, -0.2736, -0.6606, -0.6991, -0.1959, -0.473, -0.859, -3.167e-07, -0.967, -0.2549, -3.916e-07, -1.0, 5.452e-08, -0.3827, -0.9239, -1.735e-08, -0.37, -0.8934, -0.2549, -5.662e-07, -0.87, 0.4931, -7.528e-07, -0.7151, 0.6991, -0.2736, -0.6606, 0.6991, -0.3329, -0.8038, 0.4931, -4.391e-08, -0.2739, -0.9618, 1.479e-07, -0.512, -0.859, -0.1959, -0.473, -0.859, -0.1048, -0.2531, -0.9618, 1.388e-06, -0.2739, 0.9618, -5.733e-09, -1.804e-07, 1.0, -0.1048, -0.2531, 0.9618, -1.896e-07, -0.87, -0.4931, -3.167e-07, -0.967, -0.2549, -0.37, -0.8934, -0.2549, -0.3329, -0.8038, -0.4931, -4.849e-07, -0.967, 0.2549, -5.662e-07, -0.87, 0.4931, -0.3329, -0.8038, 0.4931, -0.37, -0.8934, 0.2549, -3.199e-08, 4.647e-08, -1.0, -4.391e-08, -0.2739, -0.9618, -0.1048, -0.2531, -0.9618, -3.419e-07, -0.512, 0.859, 1.388e-06, -0.2739, 0.9618, -0.1048, -0.2531, 0.9618, -0.1959, -0.473, 0.859, 1.369e-07, -0.7151, -0.6991, -1.896e-07, -0.87, -0.4931, -0.3329, -0.8038, -0.4931, -0.2736, -0.6606, -0.6991, -3.916e-07, -1.0, 5.452e-08, -4.849e-07, -0.967, 0.2549, -0.37, -0.8934, 0.2549, -0.3827, -0.9239, -1.735e-08, -7.528e-07, -0.7151, 0.6991, -3.419e-07, -0.512, 0.859, -0.1959, -0.473, 0.859, -0.2736, -0.6606, 0.6991, -0.1959, -0.473, 0.859, -0.1048, -0.2531, 0.9618, -0.1937, -0.1937, 0.9618, -0.3621, -0.3621, 0.859, -0.2736, -0.6606, -0.6991, -0.3329, -0.8038, -0.4931, -0.6152, -0.6152, -0.4931, -0.5056, -0.5056, -0.6991, -0.3827, -0.9239, -1.735e-08, -0.37, -0.8934, 0.2549, -0.6838, -0.6838, 0.2549, -0.7071, -0.7071, -6.939e-08, -0.2736, -0.6606, 0.6991, -0.1959, -0.473, 0.859, -0.3621, -0.3621, 0.859, -0.5056, -0.5056, 0.6991, -0.1959, -0.473, -0.859, -0.2736, -0.6606, -0.6991, -0.5056, -0.5056, -0.6991, -0.3621, -0.3621, -0.859, -0.37, -0.8934, -0.2549, -0.3827, -0.9239, -1.735e-08, -0.7071, -0.7071, -6.939e-08, -0.6838, -0.6838, -0.2549, -0.3329, -0.8038, 0.4931, -0.2736, -0.6606, 0.6991, -0.5056, -0.5056, 0.6991, -0.6152, -0.6152, 0.4931, -0.1048, -0.2531, -0.9618, -0.1959, -0.473, -0.859, -0.3621, -0.3621, -0.859, -0.1937, -0.1937, -0.9618, -0.1048, -0.2531, 0.9618, -5.733e-09, -1.804e-07, 1.0, -0.1937, -0.1937, 0.9618, -0.3329, -0.8038, -0.4931, -0.37, -0.8934, -0.2549, -0.6838, -0.6838, -0.2549, -0.6152, -0.6152, -0.4931, -0.37, -0.8934, 0.2549, -0.3329, -0.8038, 0.4931, -0.6152, -0.6152, 0.4931, -0.6838, -0.6838, 0.2549, -3.199e-08, 4.647e-08, -1.0, -0.1048, -0.2531, -0.9618, -0.1937, -0.1937, -0.9618, -0.1937, -0.1937, -0.9618, -0.3621, -0.3621, -0.859, -0.473, -0.1959, -0.859, -0.2531, -0.1048, -0.9618, -0.1937, -0.1937, 0.9618, -5.733e-09, -1.804e-07, 1.0, -0.2531, -0.1048, 0.9618, -0.6152, -0.6152, -0.4931, -0.6838, -0.6838, -0.2549, -0.8934, -0.37, -0.2549, -0.8038, -0.3329, -0.4931, -0.6838, -0.6838, 0.2549, -0.6152, -0.6152, 0.4931, -0.8038, -0.3329, 0.4931, -0.8934, -0.37, 0.2549, -3.199e-08, 4.647e-08, -1.0, -0.1937, -0.1937, -0.9618, -0.2531, -0.1048, -0.9618, -0.3621, -0.3621, 0.859, -0.1937, -0.1937, 0.9618, -0.2531, -0.1048, 0.9618, -0.473, -0.1959, 0.859, -0.5056, -0.5056, -0.6991, -0.6152, -0.6152, -0.4931, -0.8038, -0.3329, -0.4931, -0.6606, -0.2736, -0.6991, -0.7071, -0.7071, -6.939e-08, -0.6838, -0.6838, 0.2549, -0.8934, -0.37, 0.2549, -0.9239, -0.3827, -2.181e-07, -0.5056, -0.5056, 0.6991, -0.3621, -0.3621, 0.859, -0.473, -0.1959, 0.859, -0.6606, -0.2736, 0.6991, -0.3621, -0.3621, -0.859, -0.5056, -0.5056, -0.6991, -0.6606, -0.2736, -0.6991, -0.473, -0.1959, -0.859, -0.6838, -0.6838, -0.2549, -0.7071, -0.7071, -6.939e-08, -0.9239, -0.3827, -2.181e-07, -0.8934, -0.37, -0.2549, -0.6152, -0.6152, 0.4931, -0.5056, -0.5056, 0.6991, -0.6606, -0.2736, 0.6991, -0.8038, -0.3329, 0.4931, -0.6606, -0.2736, 0.6991, -0.473, -0.1959, 0.859, -0.512, 3.758e-07, 0.859, -0.7151, 3.373e-07, 0.6991, -0.473, -0.1959, -0.859, -0.6606, -0.2736, -0.6991, -0.7151, 3.495e-07, -0.6991, -0.512, 3.564e-07, -0.859, -0.8934, -0.37, -0.2549, -0.9239, -0.3827, -2.181e-07, -1.0, 4.709e-07, -3.643e-07, -0.967, 5.146e-07, -0.2549, -0.8038, -0.3329, 0.4931, -0.6606, -0.2736, 0.6991, -0.7151, 3.373e-07, 0.6991, -0.87, 3.151e-07, 0.4931, -0.2531, -0.1048, -0.9618, -0.473, -0.1959, -0.859, -0.512, 3.564e-07, -0.859, -0.2739, 1.504e-07, -0.9618, -0.2531, -0.1048, 0.9618, -5.733e-09, -1.804e-07, 1.0, -0.2739, 1.348e-07, 0.9618, -0.8038, -0.3329, -0.4931, -0.8934, -0.37, -0.2549, -0.967, 5.146e-07, -0.2549, -0.87, 4.678e-07, -0.4931, -0.8934, -0.37, 0.2549, -0.8038, -0.3329, 0.4931, -0.87, 3.151e-07, 0.4931, -0.967, 4.354e-07, 0.2549, -3.199e-08, 4.647e-08, -1.0, -0.2531, -0.1048, -0.9618, -0.2739, 1.504e-07, -0.9618, -0.473, -0.1959, 0.859, -0.2531, -0.1048, 0.9618, -0.2739, 1.348e-07, 0.9618, -0.512, 3.758e-07, 0.859, -0.6606, -0.2736, -0.6991, -0.8038, -0.3329, -0.4931, -0.87, 4.678e-07, -0.4931, -0.7151, 3.495e-07, -0.6991, -0.9239, -0.3827, -2.181e-07, -0.8934, -0.37, 0.2549, -0.967, 4.354e-07, 0.2549, -1.0, 4.709e-07, -3.643e-07, -3.199e-08, 4.647e-08, -1.0, -0.2739, 1.504e-07, -0.9618, -0.2531, 0.1048, -0.9618, -0.512, 3.758e-07, 0.859, -0.2739, 1.348e-07, 0.9618, -0.2531, 0.1048, 0.9618, -0.473, 0.1959, 0.859, -0.7151, 3.495e-07, -0.6991, -0.87, 4.678e-07, -0.4931, -0.8038, 0.3329, -0.4931, -0.6606, 0.2736, -0.6991, -1.0, 4.709e-07, -3.643e-07, -0.967, 4.354e-07, 0.2549, -0.8934, 0.37, 0.2549, -0.9239, 0.3827, -3.569e-07, -0.7151, 3.373e-07, 0.6991, -0.512, 3.758e-07, 0.859, -0.473, 0.1959, 0.859, -0.6606, 0.2736, 0.6991, -0.512, 3.564e-07, -0.859, -0.7151, 3.495e-07, -0.6991, -0.6606, 0.2736, -0.6991, -0.473, 0.1959, -0.859, -0.967, 5.146e-07, -0.2549, -1.0, 4.709e-07, -3.643e-07, -0.9239, 0.3827, -3.569e-07, -0.8934, 0.37, -0.2549, -0.87, 3.151e-07, 0.4931, -0.7151, 3.373e-07, 0.6991, -0.6606, 0.2736, 0.6991, -0.8038, 0.3329, 0.4931, -0.2739, 1.504e-07, -0.9618, -0.512, 3.564e-07, -0.859, -0.473, 0.1959, -0.859, -0.2531, 0.1048, -0.9618, -0.2739, 1.348e-07, 0.9618, -5.733e-09, -1.804e-07, 1.0, -0.2531, 0.1048, 0.9618, -0.87, 4.678e-07, -0.4931, -0.967, 5.146e-07, -0.2549, -0.8934, 0.37, -0.2549, -0.8038, 0.3329, -0.4931, -0.967, 4.354e-07, 0.2549, -0.87, 3.151e-07, 0.4931, -0.8038, 0.3329, 0.4931, -0.8934, 0.37, 0.2549, -0.8038, 0.3329, 0.4931, -0.6606, 0.2736, 0.6991, -0.5056, 0.5056, 0.6991, -0.6152, 0.6152, 0.4931, -0.2531, 0.1048, -0.9618, -0.473, 0.1959, -0.859, -0.3621, 0.3621, -0.859, -0.1937, 0.1937, -0.9618, -0.2531, 0.1048, 0.9618, -5.733e-09, -1.804e-07, 1.0, -0.1937, 0.1937, 0.9618, -0.8038, 0.3329, -0.4931, -0.8934, 0.37, -0.2549, -0.6838, 0.6838, -0.2549, -0.6152, 0.6152, -0.4931, -0.8934, 0.37, 0.2549, -0.8038, 0.3329, 0.4931, -0.6152, 0.6152, 0.4931, -0.6838, 0.6838, 0.2549, -3.199e-08, 4.647e-08, -1.0, -0.2531, 0.1048, -0.9618, -0.1937, 0.1937, -0.9618, -0.473, 0.1959, 0.859, -0.2531, 0.1048, 0.9618, -0.1937, 0.1937, 0.9618, -0.3621, 0.3621, 0.859, -0.6606, 0.2736, -0.6991, -0.8038, 0.3329, -0.4931, -0.6152, 0.6152, -0.4931, -0.5056, 0.5056, -0.6991, -0.9239, 0.3827, -3.569e-07, -0.8934, 0.37, 0.2549, -0.6838, 0.6838, 0.2549, -0.7071, 0.7071, -2.28e-07, -0.6606, 0.2736, 0.6991, -0.473, 0.1959, 0.859, -0.3621, 0.3621, 0.859, -0.5056, 0.5056, 0.6991, -0.473, 0.1959, -0.859, -0.6606, 0.2736, -0.6991, -0.5056, 0.5056, -0.6991, -0.3621, 0.3621, -0.859, -0.8934, 0.37, -0.2549, -0.9239, 0.3827, -3.569e-07, -0.7071, 0.7071, -2.28e-07, -0.6838, 0.6838, -0.2549, -0.5056, 0.5056, 0.6991, -0.3621, 0.3621, 0.859, -0.1959, 0.473, 0.859, -0.2736, 0.6606, 0.6991, -0.3621, 0.3621, -0.859, -0.5056, 0.5056, -0.6991, -0.2736, 0.6606, -0.6991, -0.1959, 0.473, -0.859, -0.6838, 0.6838, -0.2549, -0.7071, 0.7071, -2.28e-07, -0.3827, 0.9239, -1.363e-07, -0.37, 0.8934, -0.2549, -0.6152, 0.6152, 0.4931, -0.5056, 0.5056, 0.6991, -0.2736, 0.6606, 0.6991, -0.3329, 0.8038, 0.4931, -0.1937, 0.1937, -0.9618, -0.3621, 0.3621, -0.859, -0.1959, 0.473, -0.859, -0.1048, 0.2531, -0.9618, -0.1937, 0.1937, 0.9618, -5.733e-09, -1.804e-07, 1.0, -0.1048, 0.2531, 0.9618, -0.6152, 0.6152, -0.4931, -0.6838, 0.6838, -0.2549, -0.37, 0.8934, -0.2549, -0.3329, 0.8038, -0.4931, -0.6838, 0.6838, 0.2549, -0.6152, 0.6152, 0.4931, -0.3329, 0.8038, 0.4931, -0.37, 0.8934, 0.2549, -3.199e-08, 4.647e-08, -1.0, -0.1937, 0.1937, -0.9618, -0.1048, 0.2531, -0.9618, -0.3621, 0.3621, 0.859, -0.1937, 0.1937, 0.9618, -0.1048, 0.2531, 0.9618, -0.1959, 0.473, 0.859, -0.5056, 0.5056, -0.6991, -0.6152, 0.6152, -0.4931, -0.3329, 0.8038, -0.4931, -0.2736, 0.6606, -0.6991, -0.7071, 0.7071, -2.28e-07, -0.6838, 0.6838, 0.2549, -0.37, 0.8934, 0.2549, -0.3827, 0.9239, -1.363e-07, -0.37, 0.8934, 0.2549, -0.3329, 0.8038, 0.4931, -3.25e-07, 0.87, 0.4931, -2.969e-07, 0.967, 0.2549, -3.199e-08, 4.647e-08, -1.0, -0.1048, 0.2531, -0.9618, -2.43e-07, 0.2739, -0.9618, -0.1959, 0.473, 0.859, -0.1048, 0.2531, 0.9618, 6.738e-08, 0.2739, 0.9618, 3.031e-07, 0.512, 0.859, -0.2736, 0.6606, -0.6991, -0.3329, 0.8038, -0.4931, 1.477e-07, 0.87, -0.4931, 4.595e-07, 0.7151, -0.6991, -0.3827, 0.9239, -1.363e-07, -0.37, 0.8934, 0.2549, -2.969e-07, 0.967, 0.2549, -2.032e-07, 1.0, -1.239e-08, -0.2736, 0.6606, 0.6991, -0.1959, 0.473, 0.859, 3.031e-07, 0.512, 0.859, -5.377e-08, 0.7151, 0.6991, -0.1959, 0.473, -0.859, -0.2736, 0.6606, -0.6991, 4.595e-07, 0.7151, -0.6991, 4.122e-07, 0.512, -0.859, -0.37, 0.8934, -0.2549, -0.3827, 0.9239, -1.363e-07, -2.032e-07, 1.0, -1.239e-08, -4.948e-09, 0.967, -0.2549, -0.3329, 0.8038, 0.4931, -0.2736, 0.6606, 0.6991, -5.377e-08, 0.7151, 0.6991, -3.25e-07, 0.87, 0.4931, -0.1048, 0.2531, -0.9618, -0.1959, 0.473, -0.859, 4.122e-07, 0.512, -0.859, -2.43e-07, 0.2739, -0.9618, -0.1048, 0.2531, 0.9618, -5.733e-09, -1.804e-07, 1.0, 6.738e-08, 0.2739, 0.9618, -0.3329, 0.8038, -0.4931, -0.37, 0.8934, -0.2549, -4.948e-09, 0.967, -0.2549, 1.477e-07, 0.87, -0.4931])] * 3)])
me_cube_001 = bpy.data.meshes.new('Cube.001')
me_cube_001.from_pydata([(-0.1923, -0.1911, -0.167), (-0.1923, -0.1911, 0.3566), (-0.1923, 0.1911, -0.167), (-0.1923, 0.1911, 0.3566), (-0.09998, -0.1571, -0.1205), (-0.1082, -0.1911, -0.167), (-0.1011, -0.1741, -0.1437), (-0.1041, -0.1865, -0.1607), (-0.1082, -0.1911, 0.3566), (-0.09998, -0.1571, 0.3101), (-0.1041, -0.1865, 0.3504), (-0.1011, -0.1741, 0.3333), (-0.09998, 0.1571, -0.1205), (-0.1082, 0.1911, -0.167), (-0.1011, 0.1741, -0.1437), (-0.1041, 0.1865, -0.1607), (-0.09998, 0.1571, 0.3101), (-0.1082, 0.1911, 0.3566), (-0.1011, 0.1741, 0.3333), (-0.1041, 0.1865, 0.3504), (-0.1923, 0.1911, -0.167), (-0.1923, -0.1911, -0.167), (-0.1923, -0.1911, 0.3566), (-0.1923, 0.1911, 0.3566)], [], [(21, 22, 1, 0), (23, 3, 1, 22), (12, 16, 9, 4), (20, 23, 17, 13), (16, 12, 14, 18), (18, 14, 15, 19), (19, 15, 13, 17), (5, 13, 15, 7), (7, 15, 14, 6), (6, 14, 12, 4), (17, 8, 10, 19), (19, 10, 11, 18), (18, 11, 9, 16), (8, 5, 7, 10), (10, 7, 6, 11), (11, 6, 4, 9), (20, 13, 5, 21), (2, 20, 21, 0), (2, 3, 23, 20), (17, 23, 22, 8), (5, 8, 22, 21)])
me_cube_001.polygons.foreach_set('use_smooth', [True] * 21)
_uv = me_cube_001.uv_layers.new(name='UVMap')
_uv.uv.foreach_set('vector', [0.8236, 0.9825, 0.8237, 0.1608, 0.8383, 0.1486, 0.8383, 0.9999, 0.01471, 0.01753, 9.154e-05, 9.154e-05, 0.8383, 0.1486, 0.8237, 0.1608, 0.4094, 0.5082, 0.4114, 0.4907, 0.4289, 0.4918, 0.427, 0.5093, 0.01467, 0.8392, 0.01471, 0.01753, 0.4085, 0.4873, 0.4057, 0.5113, 0.4114, 0.4907, 0.4094, 0.5082, 0.4083, 0.5092, 0.4105, 0.4896, 0.4105, 0.4896, 0.4083, 0.5092, 0.407, 0.5102, 0.4096, 0.4885, 0.4096, 0.4885, 0.407, 0.5102, 0.4057, 0.5113, 0.4085, 0.4873, 0.4298, 0.5127, 0.4057, 0.5113, 0.407, 0.5102, 0.4288, 0.5115, 0.4288, 0.5115, 0.407, 0.5102, 0.4083, 0.5092, 0.4278, 0.5104, 0.4278, 0.5104, 0.4083, 0.5092, 0.4094, 0.5082, 0.427, 0.5093, 0.4085, 0.4873, 0.4326, 0.4887, 0.4313, 0.4898, 0.4096, 0.4885, 0.4096, 0.4885, 0.4313, 0.4898, 0.4301, 0.4908, 0.4105, 0.4896, 0.4105, 0.4896, 0.4301, 0.4908, 0.4289, 0.4918, 0.4114, 0.4907, 0.4326, 0.4887, 0.4298, 0.5127, 0.4288, 0.5115, 0.4313, 0.4898, 0.4313, 0.4898, 0.4288, 0.5115, 0.4278, 0.5104, 0.4301, 0.4908, 0.4301, 0.4908, 0.4278, 0.5104, 0.427, 0.5093, 0.4289, 0.4918, 0.01467, 0.8392, 0.4057, 0.5113, 0.4298, 0.5127, 0.8236, 0.9825, 9.219e-05, 0.8514, 0.01467, 0.8392, 0.8236, 0.9825, 0.8383, 0.9999, 9.219e-05, 0.8514, 9.154e-05, 9.154e-05, 0.01471, 0.01753, 0.01467, 0.8392, 0.4085, 0.4873, 0.01471, 0.01753, 0.8237, 0.1608, 0.4326, 0.4887, 0.4298, 0.5127, 0.4326, 0.4887, 0.8237, 0.1608, 0.8236, 0.9825])
me_cube_001.materials.append(mat_wood)
me_cube_001.use_remesh_fix_poles = True
me_cube_001.use_remesh_preserve_attributes = False
me_cube_001.use_mirror_vertex_groups = False
me_cube_001.update()

# ---- objects
ob_out_hanger3 = bpy.data.objects.new('out_hanger3', me_cylinder_017)
ob_cube = bpy.data.objects.new('Cube', me_cube_001)

# ---- transforms, parenting, visibility, modifiers, constraints
ob_out_hanger3.location = (0.0, 0.0, 0.0)
ob_out_hanger3.color = (0.8, 0.8, 0.8, 1.0)
ob_out_hanger3.lineart.crease_threshold = 0.0
ob_cube.location = (0.0, 0.0, 0.0)
ob_cube.lineart.crease_threshold = 0.0

# ---- collection membership
col_collection.objects.link(ob_out_hanger3)
col_collection.objects.link(ob_cube)

# ---- scene / render settings (as saved in the file)
scene.frame_start = 1; scene.frame_end = 250; scene.frame_set(1)
scene.render.engine = 'BLENDER_EEVEE_NEXT'
scene.cycles.use_denoising = False
scene.cycles.samples = 128
scene.cycles.sampling_pattern = 'TABULATED_SOBOL'
scene.cycles.use_adaptive_sampling = False
scene.cycles.use_light_tree = False
scene.view_settings.view_transform = 'Filmic'
bpy.context.view_layer.update()

# ---- added for rendering (the .blend has no active camera and no usable light): camera, sun
cam_auto = bpy.data.cameras.new('AutoCamera')
cam_auto.lens = 50.0
cam_auto.sensor_width = 36.0
cam_auto.clip_end = 1000.0
ob_auto_camera = bpy.data.objects.new('AutoCamera', cam_auto)
scene.collection.objects.link(ob_auto_camera)
ob_auto_camera.location = (0.853259, -0.933438, 0.717099)
ob_auto_camera.rotation_euler = (1.09748, -7.21219e-08, 0.694738)
scene.camera = ob_auto_camera
light_auto_sun = bpy.data.lights.new('AutoSun', 'SUN')
light_auto_sun.energy = 3.0
light_auto_sun.angle = 0.0523599
ob_auto_sun = bpy.data.objects.new('AutoSun', light_auto_sun)
scene.collection.objects.link(ob_auto_sun)
ob_auto_sun.rotation_euler = (0.872665, 0.174533, 0.523599)
bpy.context.view_layer.update()
